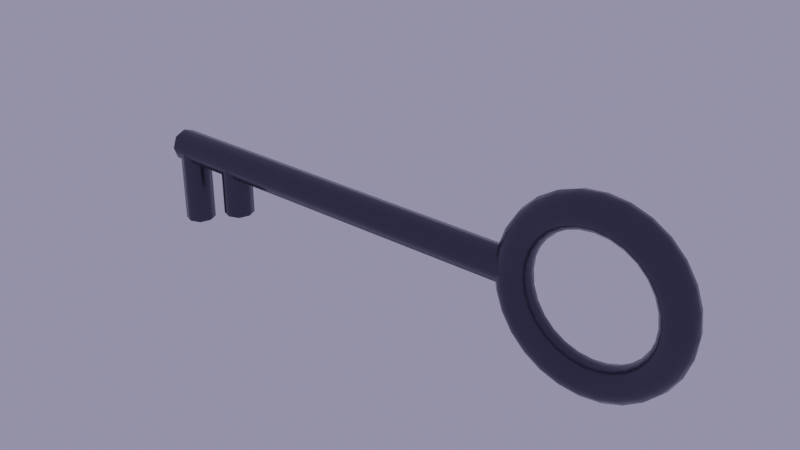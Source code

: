 # Source: key.blend  (saved by Blender 2.91.10; exported with 4.5.12 LTS)
import bpy
from mathutils import Matrix  # noqa: F401  (used for matrix-valued properties, if any)

bpy.ops.wm.read_factory_settings(use_empty=True)
scene = bpy.context.scene
scene.name = 'Scene'

# ---- collections
col_collection = bpy.data.collections.new('Collection'); scene.collection.children.link(col_collection)

# ---- materials (node trees are filled in below, after node groups)
mat_mat = bpy.data.materials.new('mat')
mat_mat.displacement_method = 'BOTH'

# ---- material node trees
mat_mat.use_nodes = True; mat_mat.node_tree.nodes.clear()
_N = mat_mat.node_tree.nodes; _L = mat_mat.node_tree.links
n0 = _N.new('ShaderNodeOutputMaterial'); n0.name = 'Material Output'; n0.location = (300, 300)
n1 = _N.new('ShaderNodeBsdfPrincipled'); n1.name = 'Principled BSDF'; n1.location = (10, 300)
n1.distribution = 'GGX'
n1.subsurface_method = 'BURLEY'
n1.inputs[0].default_value = (0.06921, 0.06901, 0.09353, 1.0)
n1.inputs[1].default_value = 0.65
n1.inputs[2].default_value = 0.25
n1.inputs[3].default_value = 1.45
n1.inputs[27].default_value = (0.0, 0.0, 0.0, 1.0)
n1.inputs[28].default_value = 1.0
_L.new(n1.outputs[0], n0.inputs[0])
n0.is_active_output = True

# ---- world
world_world = bpy.data.worlds.new('World'); scene.world = world_world
world_world.use_nodes = True; world_world.node_tree.nodes.clear()
_N = world_world.node_tree.nodes; _L = world_world.node_tree.links
n0 = _N.new('ShaderNodeBackground'); n0.name = 'Background'; n0.location = (-225, 288)
n0.inputs[0].default_value = (0.2747, 0.261, 0.4102, 1.0)
n1 = _N.new('ShaderNodeOutputWorld'); n1.name = 'World Output'; n1.location = (443, 282)
_L.new(n0.outputs[0], n1.inputs[0])
n1.is_active_output = True
world_world.color = (0.2078, 0.1798, 0.2175)
world_world.use_sun_shadow = False
world_world.sun_shadow_jitter_overblur = 0.0

# ---- meshes
me_cube = bpy.data.meshes.new('Cube')
me_cube.from_pydata([(5.034, 0.0, 0.0), (4.997, -0.14, -2.281e-08), (4.894, -0.2425, -3.951e-08), (4.754, -0.28, -4.562e-08), (4.614, -0.2425, -3.951e-08), (4.512, -0.14, -2.281e-08), (4.474, -3.429e-17, -5.587e-24), (4.512, 0.14, 2.281e-08), (4.614, 0.2425, 3.951e-08), (4.754, 0.28, 4.562e-08), (4.894, 0.2425, 3.951e-08), (4.997, 0.14, 2.281e-08), (4.995, -5.728e-08, 0.3516), (4.958, -0.14, 0.3432), (4.858, -0.2425, 0.3204), (4.722, -0.28, 0.2893), (4.585, -0.2425, 0.2581), (4.485, -0.14, 0.2353), (4.449, -3.698e-08, 0.227), (4.485, 0.14, 0.2353), (4.585, 0.2425, 0.2581), (4.722, 0.28, 0.2893), (4.858, 0.2425, 0.3204), (4.958, 0.14, 0.3432), (4.878, -1.117e-07, 0.6855), (4.844, -0.14, 0.6693), (4.752, -0.2425, 0.6248), (4.626, -0.28, 0.564), (4.499, -0.2425, 0.5033), (4.407, -0.14, 0.4588), (4.373, -7.21e-08, 0.4426), (4.407, 0.14, 0.4588), (4.499, 0.2425, 0.5033), (4.626, 0.28, 0.564), (4.752, 0.2425, 0.6248), (4.844, 0.14, 0.6693), (4.69, -1.605e-07, 0.9851), (4.66, -0.14, 0.9617), (4.58, -0.2425, 0.8978), (4.471, -0.28, 0.8105), (4.361, -0.2425, 0.7232), (4.281, -0.14, 0.6593), (4.252, -1.036e-07, 0.636), (4.281, 0.14, 0.6593), (4.361, 0.2425, 0.7232), (4.471, 0.28, 0.8105), (4.58, 0.2425, 0.8978), (4.66, 0.14, 0.9617), (4.439, -2.013e-07, 1.235), (4.416, -0.14, 1.206), (4.352, -0.2425, 1.126), (4.265, -0.28, 1.016), (4.178, -0.2425, 0.9069), (4.114, -0.14, 0.8268), (4.09, -1.299e-07, 0.7975), (4.114, 0.14, 0.8268), (4.178, 0.2425, 0.9069), (4.265, 0.28, 1.016), (4.352, 0.2425, 1.126), (4.416, 0.14, 1.206), (4.14, -2.319e-07, 1.424), (4.124, -0.14, 1.39), (4.079, -0.2425, 1.297), (4.018, -0.28, 1.171), (3.958, -0.2425, 1.045), (3.913, -0.14, 0.9528), (3.897, -1.497e-07, 0.919), (3.913, 0.14, 0.9528), (3.958, 0.2425, 1.045), (4.018, 0.28, 1.171), (4.079, 0.2425, 1.297), (4.124, 0.14, 1.39), (3.806, -2.51e-07, 1.54), (3.798, -0.14, 1.504), (3.775, -0.2425, 1.404), (3.744, -0.28, 1.267), (3.712, -0.2425, 1.131), (3.69, -0.14, 1.031), (3.681, -1.62e-07, 0.9944), (3.69, 0.14, 1.031), (3.712, 0.2425, 1.131), (3.744, 0.28, 1.267), (3.775, 0.2425, 1.404), (3.798, 0.14, 1.504), (3.454, -2.574e-07, 1.58), (3.454, -0.14, 1.542), (3.454, -0.2425, 1.44), (3.454, -0.28, 1.3), (3.454, -0.2425, 1.16), (3.454, -0.14, 1.058), (3.454, -1.662e-07, 1.02), (3.454, 0.14, 1.058), (3.454, 0.2425, 1.16), (3.454, 0.28, 1.3), (3.454, 0.2425, 1.44), (3.454, 0.14, 1.542), (3.103, -2.51e-07, 1.54), (3.111, -0.14, 1.504), (3.134, -0.2425, 1.404), (3.165, -0.28, 1.267), (3.196, -0.2425, 1.131), (3.219, -0.14, 1.031), (3.227, -1.62e-07, 0.9944), (3.219, 0.14, 1.031), (3.196, 0.2425, 1.131), (3.165, 0.28, 1.267), (3.134, 0.2425, 1.404), (3.111, 0.14, 1.504), (2.769, -2.319e-07, 1.424), (2.785, -0.14, 1.39), (2.83, -0.2425, 1.297), (2.89, -0.28, 1.171), (2.951, -0.2425, 1.045), (2.995, -0.14, 0.9528), (3.012, -1.497e-07, 0.919), (2.995, 0.14, 0.9528), (2.951, 0.2425, 1.045), (2.89, 0.28, 1.171), (2.83, 0.2425, 1.297), (2.785, 0.14, 1.39), (2.469, -2.013e-07, 1.235), (2.493, -0.14, 1.206), (2.556, -0.2425, 1.126), (2.644, -0.28, 1.016), (2.731, -0.2425, 0.9069), (2.795, -0.14, 0.8268), (2.818, -1.299e-07, 0.7975), (2.795, 0.14, 0.8268), (2.731, 0.2425, 0.9069), (2.644, 0.28, 1.016), (2.556, 0.2425, 1.126), (2.493, 0.14, 1.206), (2.219, -1.605e-07, 0.9851), (2.248, -0.14, 0.9617), (2.328, -0.2425, 0.8978), (2.438, -0.28, 0.8105), (2.547, -0.2425, 0.7232), (2.628, -0.14, 0.6593), (2.657, -1.036e-07, 0.636), (2.628, 0.14, 0.6593), (2.547, 0.2425, 0.7232), (2.438, 0.28, 0.8105), (2.328, 0.2425, 0.8978), (2.248, 0.14, 0.9617), (2.031, -1.117e-07, 0.6855), (2.065, -0.14, 0.6693), (2.157, -0.2425, 0.6248), (2.283, -0.28, 0.564), (2.409, -0.2425, 0.5033), (2.502, -0.14, 0.4588), (2.535, -7.21e-08, 0.4426), (2.502, 0.14, 0.4588), (2.409, 0.2425, 0.5033), (2.283, 0.28, 0.564), (2.157, 0.2425, 0.6248), (2.065, 0.14, 0.6693), (1.914, -5.728e-08, 0.3516), (1.95, -0.14, 0.3432), (2.05, -0.2425, 0.3204), (2.187, -0.28, 0.2893), (2.323, -0.2425, 0.2581), (2.423, -0.14, 0.2353), (2.46, -3.698e-08, 0.227), (2.423, 0.14, 0.2353), (2.323, 0.2425, 0.2581), (2.187, 0.28, 0.2893), (2.05, 0.2425, 0.3204), (1.95, 0.14, 0.3432), (1.874, -2.25e-14, 1.381e-07), (1.912, -0.14, 1.12e-07), (2.014, -0.2425, 8.638e-08), (2.154, -0.28, 6.803e-08), (2.294, -0.2425, 6.19e-08), (2.397, -0.14, 6.964e-08), (2.434, -1.456e-14, 8.917e-08), (2.397, 0.14, 1.153e-07), (2.294, 0.2425, 1.409e-07), (2.154, 0.28, 1.593e-07), (2.014, 0.2425, 1.654e-07), (1.912, 0.14, 1.577e-07), (1.914, 5.728e-08, -0.3516), (1.95, -0.14, -0.3432), (2.05, -0.2425, -0.3204), (2.187, -0.28, -0.2893), (2.323, -0.2425, -0.2581), (2.423, -0.14, -0.2353), (2.46, 3.698e-08, -0.227), (2.423, 0.14, -0.2353), (2.323, 0.2425, -0.2581), (2.187, 0.28, -0.2893), (2.05, 0.2425, -0.3204), (1.95, 0.14, -0.3432), (2.031, 1.117e-07, -0.6855), (2.065, -0.14, -0.6693), (2.157, -0.2425, -0.6248), (2.283, -0.28, -0.564), (2.409, -0.2425, -0.5033), (2.502, -0.14, -0.4588), (2.535, 7.21e-08, -0.4426), (2.502, 0.14, -0.4588), (2.409, 0.2425, -0.5033), (2.283, 0.28, -0.564), (2.157, 0.2425, -0.6248), (2.065, 0.14, -0.6693), (2.219, 1.605e-07, -0.9851), (2.248, -0.14, -0.9617), (2.328, -0.2425, -0.8978), (2.438, -0.28, -0.8105), (2.547, -0.2425, -0.7232), (2.628, -0.14, -0.6593), (2.657, 1.036e-07, -0.636), (2.628, 0.14, -0.6593), (2.547, 0.2425, -0.7232), (2.438, 0.28, -0.8105), (2.328, 0.2425, -0.8978), (2.248, 0.14, -0.9617), (2.469, 2.013e-07, -1.235), (2.493, -0.14, -1.206), (2.556, -0.2425, -1.126), (2.644, -0.28, -1.016), (2.731, -0.2425, -0.9069), (2.795, -0.14, -0.8268), (2.818, 1.299e-07, -0.7975), (2.795, 0.14, -0.8268), (2.731, 0.2425, -0.9069), (2.644, 0.28, -1.016), (2.556, 0.2425, -1.126), (2.493, 0.14, -1.206), (2.769, 2.319e-07, -1.424), (2.785, -0.14, -1.39), (2.83, -0.2425, -1.297), (2.89, -0.28, -1.171), (2.951, -0.2425, -1.045), (2.995, -0.14, -0.9528), (3.012, 1.497e-07, -0.919), (2.995, 0.14, -0.9528), (2.951, 0.2425, -1.045), (2.89, 0.28, -1.171), (2.83, 0.2425, -1.297), (2.785, 0.14, -1.39), (3.103, 2.51e-07, -1.54), (3.111, -0.14, -1.504), (3.134, -0.2425, -1.404), (3.165, -0.28, -1.267), (3.196, -0.2425, -1.131), (3.219, -0.14, -1.031), (3.227, 1.62e-07, -0.9944), (3.219, 0.14, -1.031), (3.196, 0.2425, -1.131), (3.165, 0.28, -1.267), (3.134, 0.2425, -1.404), (3.111, 0.14, -1.504), (3.454, 2.574e-07, -1.58), (3.454, -0.14, -1.542), (3.454, -0.2425, -1.44), (3.454, -0.28, -1.3), (3.454, -0.2425, -1.16), (3.454, -0.14, -1.058), (3.454, 1.662e-07, -1.02), (3.454, 0.14, -1.058), (3.454, 0.2425, -1.16), (3.454, 0.28, -1.3), (3.454, 0.2425, -1.44), (3.454, 0.14, -1.542), (3.806, 2.51e-07, -1.54), (3.798, -0.14, -1.504), (3.775, -0.2425, -1.404), (3.744, -0.28, -1.267), (3.712, -0.2425, -1.131), (3.69, -0.14, -1.031), (3.681, 1.62e-07, -0.9944), (3.69, 0.14, -1.031), (3.712, 0.2425, -1.131), (3.744, 0.28, -1.267), (3.775, 0.2425, -1.404), (3.798, 0.14, -1.504), (4.14, 2.319e-07, -1.424), (4.124, -0.14, -1.39), (4.079, -0.2425, -1.297), (4.018, -0.28, -1.171), (3.958, -0.2425, -1.045), (3.913, -0.14, -0.9528), (3.897, 1.497e-07, -0.919), (3.913, 0.14, -0.9528), (3.958, 0.2425, -1.045), (4.018, 0.28, -1.171), (4.079, 0.2425, -1.297), (4.124, 0.14, -1.39), (4.439, 2.013e-07, -1.235), (4.416, -0.14, -1.206), (4.352, -0.2425, -1.126), (4.265, -0.28, -1.016), (4.178, -0.2425, -0.9069), (4.114, -0.14, -0.8268), (4.09, 1.299e-07, -0.7975), (4.114, 0.14, -0.8268), (4.178, 0.2425, -0.9069), (4.265, 0.28, -1.016), (4.352, 0.2425, -1.126), (4.416, 0.14, -1.206), (4.69, 1.605e-07, -0.9851), (4.66, -0.14, -0.9617), (4.58, -0.2425, -0.8978), (4.471, -0.28, -0.8105), (4.361, -0.2425, -0.7232), (4.281, -0.14, -0.6593), (4.252, 1.036e-07, -0.636), (4.281, 0.14, -0.6593), (4.361, 0.2425, -0.7232), (4.471, 0.28, -0.8105), (4.58, 0.2425, -0.8978), (4.66, 0.14, -0.9617), (4.878, 1.117e-07, -0.6855), (4.844, -0.14, -0.6693), (4.752, -0.2425, -0.6248), (4.626, -0.28, -0.564), (4.499, -0.2425, -0.5033), (4.407, -0.14, -0.4588), (4.373, 7.21e-08, -0.4426), (4.407, 0.14, -0.4588), (4.499, 0.2425, -0.5033), (4.626, 0.28, -0.564), (4.752, 0.2425, -0.6248), (4.844, 0.14, -0.6693), (4.995, 5.728e-08, -0.3516), (4.958, -0.14, -0.3432), (4.858, -0.2425, -0.3204), (4.722, -0.28, -0.2893), (4.585, -0.2425, -0.2581), (4.485, -0.14, -0.2353), (4.449, 3.698e-08, -0.227), (4.485, 0.14, -0.2353), (4.585, 0.2425, -0.2581), (4.722, 0.28, -0.2893), (4.858, 0.2425, -0.3204), (4.958, 0.14, -0.3432), (-4.963, -0.1985, -0.1985), (-4.963, -0.1985, 0.1985), (-4.963, 0.1985, -0.1985), (-4.963, 0.1985, 0.1985), (2.185, -0.1985, -0.1985), (2.185, -0.1985, 0.1985), (2.185, 0.1985, -0.1985), (2.185, 0.1985, 0.1985), (-4.516, -0.1851, -1.366), (-4.886, -0.1851, -1.366), (-4.516, 0.1851, -1.366), (-4.886, 0.1851, -1.366), (-4.516, -0.1851, -0.03362), (-4.886, -0.1851, -0.03362), (-4.516, 0.1851, -0.03362), (-4.886, 0.1851, -0.03362), (-3.454, -0.1851, -0.9379), (-3.824, -0.1851, -0.9379), (-3.454, 0.1851, -0.9379), (-3.824, 0.1851, -0.9379), (-3.454, -0.1851, -0.0582), (-3.824, -0.1851, -0.0582), (-3.454, 0.1851, -0.0582), (-3.824, 0.1851, -0.0582), (-4.963, 0.0, -0.273), (-4.963, -0.273, 0.0), (-4.963, 0.0, 0.273), (-4.963, 0.273, 0.0), (2.185, 0.273, 0.0), (2.185, 0.0, -0.273), (2.185, 0.0, 0.273), (2.185, -0.273, 0.0), (-4.447, 0.0, -1.366), (-4.701, -0.2545, -1.366), (-4.956, 0.0, -1.366), (-4.701, 0.2545, -1.366), (-4.516, 0.1851, -0.7), (-4.886, 0.1851, -0.7), (-4.701, 0.2545, -0.03362), (-4.447, 0.0, -0.03362), (-4.956, 0.0, -0.03362), (-4.701, -0.2545, -0.03362), (-4.516, -0.1851, -0.7), (-4.886, -0.1851, -0.7), (-3.384, 0.0, -0.9379), (-3.639, -0.2545, -0.9379), (-3.894, 0.0, -0.9379), (-3.639, 0.2545, -0.9379), (-3.454, 0.1851, -0.498), (-3.824, 0.1851, -0.498), (-3.639, 0.2545, -0.0582), (-3.384, 0.0, -0.0582), (-3.894, 0.0, -0.0582), (-3.639, -0.2545, -0.0582), (-3.454, -0.1851, -0.498), (-3.824, -0.1851, -0.498), (-4.963, 8.321e-10, 0.0), (-4.701, 0.0, -1.366), (-4.701, 0.2545, -0.7), (-4.701, -0.2545, -0.7), (-4.447, 1.664e-09, -0.7), (-4.956, 1.664e-09, -0.7), (-3.639, 0.0, -0.9379), (-3.639, 0.2545, -0.498), (-3.639, -0.2545, -0.498), (-3.384, 1.664e-09, -0.498), (-3.894, 1.664e-09, -0.498)], [], [(0, 12, 13, 1), (1, 13, 14, 2), (2, 14, 15, 3), (3, 15, 16, 4), (4, 16, 17, 5), (5, 17, 18, 6), (6, 18, 19, 7), (7, 19, 20, 8), (8, 20, 21, 9), (9, 21, 22, 10), (10, 22, 23, 11), (11, 23, 12, 0), (12, 24, 25, 13), (13, 25, 26, 14), (14, 26, 27, 15), (15, 27, 28, 16), (16, 28, 29, 17), (17, 29, 30, 18), (18, 30, 31, 19), (19, 31, 32, 20), (20, 32, 33, 21), (21, 33, 34, 22), (22, 34, 35, 23), (23, 35, 24, 12), (24, 36, 37, 25), (25, 37, 38, 26), (26, 38, 39, 27), (27, 39, 40, 28), (28, 40, 41, 29), (29, 41, 42, 30), (30, 42, 43, 31), (31, 43, 44, 32), (32, 44, 45, 33), (33, 45, 46, 34), (34, 46, 47, 35), (35, 47, 36, 24), (36, 48, 49, 37), (37, 49, 50, 38), (38, 50, 51, 39), (39, 51, 52, 40), (40, 52, 53, 41), (41, 53, 54, 42), (42, 54, 55, 43), (43, 55, 56, 44), (44, 56, 57, 45), (45, 57, 58, 46), (46, 58, 59, 47), (47, 59, 48, 36), (48, 60, 61, 49), (49, 61, 62, 50), (50, 62, 63, 51), (51, 63, 64, 52), (52, 64, 65, 53), (53, 65, 66, 54), (54, 66, 67, 55), (55, 67, 68, 56), (56, 68, 69, 57), (57, 69, 70, 58), (58, 70, 71, 59), (59, 71, 60, 48), (60, 72, 73, 61), (61, 73, 74, 62), (62, 74, 75, 63), (63, 75, 76, 64), (64, 76, 77, 65), (65, 77, 78, 66), (66, 78, 79, 67), (67, 79, 80, 68), (68, 80, 81, 69), (69, 81, 82, 70), (70, 82, 83, 71), (71, 83, 72, 60), (72, 84, 85, 73), (73, 85, 86, 74), (74, 86, 87, 75), (75, 87, 88, 76), (76, 88, 89, 77), (77, 89, 90, 78), (78, 90, 91, 79), (79, 91, 92, 80), (80, 92, 93, 81), (81, 93, 94, 82), (82, 94, 95, 83), (83, 95, 84, 72), (84, 96, 97, 85), (85, 97, 98, 86), (86, 98, 99, 87), (87, 99, 100, 88), (88, 100, 101, 89), (89, 101, 102, 90), (90, 102, 103, 91), (91, 103, 104, 92), (92, 104, 105, 93), (93, 105, 106, 94), (94, 106, 107, 95), (95, 107, 96, 84), (96, 108, 109, 97), (97, 109, 110, 98), (98, 110, 111, 99), (99, 111, 112, 100), (100, 112, 113, 101), (101, 113, 114, 102), (102, 114, 115, 103), (103, 115, 116, 104), (104, 116, 117, 105), (105, 117, 118, 106), (106, 118, 119, 107), (107, 119, 108, 96), (108, 120, 121, 109), (109, 121, 122, 110), (110, 122, 123, 111), (111, 123, 124, 112), (112, 124, 125, 113), (113, 125, 126, 114), (114, 126, 127, 115), (115, 127, 128, 116), (116, 128, 129, 117), (117, 129, 130, 118), (118, 130, 131, 119), (119, 131, 120, 108), (120, 132, 133, 121), (121, 133, 134, 122), (122, 134, 135, 123), (123, 135, 136, 124), (124, 136, 137, 125), (125, 137, 138, 126), (126, 138, 139, 127), (127, 139, 140, 128), (128, 140, 141, 129), (129, 141, 142, 130), (130, 142, 143, 131), (131, 143, 132, 120), (132, 144, 145, 133), (133, 145, 146, 134), (134, 146, 147, 135), (135, 147, 148, 136), (136, 148, 149, 137), (137, 149, 150, 138), (138, 150, 151, 139), (139, 151, 152, 140), (140, 152, 153, 141), (141, 153, 154, 142), (142, 154, 155, 143), (143, 155, 144, 132), (144, 156, 157, 145), (145, 157, 158, 146), (146, 158, 159, 147), (147, 159, 160, 148), (148, 160, 161, 149), (149, 161, 162, 150), (150, 162, 163, 151), (151, 163, 164, 152), (152, 164, 165, 153), (153, 165, 166, 154), (154, 166, 167, 155), (155, 167, 156, 144), (156, 168, 169, 157), (157, 169, 170, 158), (158, 170, 171, 159), (159, 171, 172, 160), (160, 172, 173, 161), (161, 173, 174, 162), (162, 174, 175, 163), (163, 175, 176, 164), (164, 176, 177, 165), (165, 177, 178, 166), (166, 178, 179, 167), (167, 179, 168, 156), (168, 180, 181, 169), (169, 181, 182, 170), (170, 182, 183, 171), (171, 183, 184, 172), (172, 184, 185, 173), (173, 185, 186, 174), (174, 186, 187, 175), (175, 187, 188, 176), (176, 188, 189, 177), (177, 189, 190, 178), (178, 190, 191, 179), (179, 191, 180, 168), (180, 192, 193, 181), (181, 193, 194, 182), (182, 194, 195, 183), (183, 195, 196, 184), (184, 196, 197, 185), (185, 197, 198, 186), (186, 198, 199, 187), (187, 199, 200, 188), (188, 200, 201, 189), (189, 201, 202, 190), (190, 202, 203, 191), (191, 203, 192, 180), (192, 204, 205, 193), (193, 205, 206, 194), (194, 206, 207, 195), (195, 207, 208, 196), (196, 208, 209, 197), (197, 209, 210, 198), (198, 210, 211, 199), (199, 211, 212, 200), (200, 212, 213, 201), (201, 213, 214, 202), (202, 214, 215, 203), (203, 215, 204, 192), (204, 216, 217, 205), (205, 217, 218, 206), (206, 218, 219, 207), (207, 219, 220, 208), (208, 220, 221, 209), (209, 221, 222, 210), (210, 222, 223, 211), (211, 223, 224, 212), (212, 224, 225, 213), (213, 225, 226, 214), (214, 226, 227, 215), (215, 227, 216, 204), (216, 228, 229, 217), (217, 229, 230, 218), (218, 230, 231, 219), (219, 231, 232, 220), (220, 232, 233, 221), (221, 233, 234, 222), (222, 234, 235, 223), (223, 235, 236, 224), (224, 236, 237, 225), (225, 237, 238, 226), (226, 238, 239, 227), (227, 239, 228, 216), (228, 240, 241, 229), (229, 241, 242, 230), (230, 242, 243, 231), (231, 243, 244, 232), (232, 244, 245, 233), (233, 245, 246, 234), (234, 246, 247, 235), (235, 247, 248, 236), (236, 248, 249, 237), (237, 249, 250, 238), (238, 250, 251, 239), (239, 251, 240, 228), (240, 252, 253, 241), (241, 253, 254, 242), (242, 254, 255, 243), (243, 255, 256, 244), (244, 256, 257, 245), (245, 257, 258, 246), (246, 258, 259, 247), (247, 259, 260, 248), (248, 260, 261, 249), (249, 261, 262, 250), (250, 262, 263, 251), (251, 263, 252, 240), (252, 264, 265, 253), (253, 265, 266, 254), (254, 266, 267, 255), (255, 267, 268, 256), (256, 268, 269, 257), (257, 269, 270, 258), (258, 270, 271, 259), (259, 271, 272, 260), (260, 272, 273, 261), (261, 273, 274, 262), (262, 274, 275, 263), (263, 275, 264, 252), (264, 276, 277, 265), (265, 277, 278, 266), (266, 278, 279, 267), (267, 279, 280, 268), (268, 280, 281, 269), (269, 281, 282, 270), (270, 282, 283, 271), (271, 283, 284, 272), (272, 284, 285, 273), (273, 285, 286, 274), (274, 286, 287, 275), (275, 287, 276, 264), (276, 288, 289, 277), (277, 289, 290, 278), (278, 290, 291, 279), (279, 291, 292, 280), (280, 292, 293, 281), (281, 293, 294, 282), (282, 294, 295, 283), (283, 295, 296, 284), (284, 296, 297, 285), (285, 297, 298, 286), (286, 298, 299, 287), (287, 299, 288, 276), (288, 300, 301, 289), (289, 301, 302, 290), (290, 302, 303, 291), (291, 303, 304, 292), (292, 304, 305, 293), (293, 305, 306, 294), (294, 306, 307, 295), (295, 307, 308, 296), (296, 308, 309, 297), (297, 309, 310, 298), (298, 310, 311, 299), (299, 311, 300, 288), (300, 312, 313, 301), (301, 313, 314, 302), (302, 314, 315, 303), (303, 315, 316, 304), (304, 316, 317, 305), (305, 317, 318, 306), (306, 318, 319, 307), (307, 319, 320, 308), (308, 320, 321, 309), (309, 321, 322, 310), (310, 322, 323, 311), (311, 323, 312, 300), (312, 324, 325, 313), (313, 325, 326, 314), (314, 326, 327, 315), (315, 327, 328, 316), (316, 328, 329, 317), (317, 329, 330, 318), (318, 330, 331, 319), (319, 331, 332, 320), (320, 332, 333, 321), (321, 333, 334, 322), (322, 334, 335, 323), (323, 335, 324, 312), (324, 0, 1, 325), (325, 1, 2, 326), (326, 2, 3, 327), (327, 3, 4, 328), (328, 4, 5, 329), (329, 5, 6, 330), (330, 6, 7, 331), (331, 7, 8, 332), (332, 8, 9, 333), (333, 9, 10, 334), (334, 10, 11, 335), (335, 11, 0, 324), (336, 361, 392, 360), (361, 337, 362, 392), (392, 362, 339, 363), (360, 392, 363, 338), (341, 337, 361, 367), (363, 364, 342, 338), (342, 365, 360, 338), (367, 361, 336, 340), (360, 365, 340, 336), (339, 362, 366, 343), (366, 362, 337, 341), (344, 369, 393, 368), (369, 345, 370, 393), (393, 370, 347, 371), (368, 393, 371, 346), (346, 371, 394, 372), (371, 347, 373, 394), (394, 373, 351, 374), (372, 394, 374, 350), (348, 377, 395, 378), (377, 349, 379, 395), (395, 379, 345, 369), (378, 395, 369, 344), (346, 372, 396, 368), (372, 350, 375, 396), (396, 375, 348, 378), (368, 396, 378, 344), (351, 373, 397, 376), (373, 347, 370, 397), (397, 370, 345, 379), (376, 397, 379, 349), (352, 381, 398, 380), (381, 353, 382, 398), (398, 382, 355, 383), (380, 398, 383, 354), (354, 383, 399, 384), (383, 355, 385, 399), (399, 385, 359, 386), (384, 399, 386, 358), (356, 389, 400, 390), (389, 357, 391, 400), (400, 391, 353, 381), (390, 400, 381, 352), (354, 384, 401, 380), (384, 358, 387, 401), (401, 387, 356, 390), (380, 401, 390, 352), (359, 385, 402, 388), (385, 355, 382, 402), (402, 382, 353, 391), (388, 402, 391, 357), (339, 343, 364, 363)])
me_cube.polygons.foreach_set('use_smooth', [True] * 388)
_k = set([(336, 360), (336, 361), (337, 361), (337, 362), (338, 360), (338, 363), (339, 362), (339, 363), (344, 368), (344, 369), (345, 369), (345, 370), (346, 368), (346, 371), (347, 370), (347, 371), (352, 380), (352, 381), (353, 381), (353, 382), (354, 380), (354, 383), (355, 382), (355, 383)])
me_cube.attributes.new('sharp_edge', 'BOOLEAN', 'EDGE').data.foreach_set('value', [ (min(e.vertices), max(e.vertices)) in _k for e in me_cube.edges])
_k = {(338, 360): 1.0, (336, 360): 1.0, (336, 361): 1.0, (337, 361): 1.0, (337, 362): 1.0, (339, 362): 1.0, (339, 363): 1.0, (338, 363): 1.0, (343, 364): 1.0, (342, 364): 1.0, (340, 365): 1.0, (342, 365): 1.0, (343, 366): 1.0, (341, 366): 1.0, (341, 367): 1.0, (340, 367): 1.0, (346, 368): 1.0, (344, 368): 1.0, (344, 369): 1.0, (345, 369): 1.0, (345, 370): 1.0, (347, 370): 1.0, (347, 371): 1.0, (346, 371): 1.0, (351, 374): 1.0, (350, 374): 1.0, (348, 375): 1.0, (350, 375): 1.0, (351, 376): 1.0, (349, 376): 1.0, (349, 377): 1.0, (348, 377): 1.0, (354, 380): 1.0, (352, 380): 1.0, (352, 381): 1.0, (353, 381): 1.0, (353, 382): 1.0, (355, 382): 1.0, (355, 383): 1.0, (354, 383): 1.0, (359, 386): 1.0, (358, 386): 1.0, (356, 387): 1.0, (358, 387): 1.0, (359, 388): 1.0, (357, 388): 1.0, (357, 389): 1.0, (356, 389): 1.0}
me_cube.attributes.new('crease_edge', 'FLOAT', 'EDGE').data.foreach_set('value', [_k.get((min(e.vertices), max(e.vertices)), 0.0) for e in me_cube.edges])
_uv = me_cube.uv_layers.new(name='UVMap')
_uv.uv.foreach_set('vector', [0.5, 0.5, 0.5357, 0.5, 0.5357, 0.5833, 0.5, 0.5833, 0.5, 0.5833, 0.5357, 0.5833, 0.5357, 0.6667, 0.5, 0.6667, 0.5, 0.6667, 0.5357, 0.6667, 0.5357, 0.75, 0.5, 0.75, 0.5, 0.75, 0.5357, 0.75, 0.5357, 0.8333, 0.5, 0.8333, 0.5, 0.8333, 0.5357, 0.8333, 0.5357, 0.9167, 0.5, 0.9167, 0.5, 0.9167, 0.5357, 0.9167, 0.5357, 1.0, 0.5, 1.0, 0.5, 2.22e-16, 0.5357, 2.22e-16, 0.5357, 0.08333, 0.5, 0.08333, 0.5, 0.08333, 0.5357, 0.08333, 0.5357, 0.1667, 0.5, 0.1667, 0.5, 0.1667, 0.5357, 0.1667, 0.5357, 0.25, 0.5, 0.25, 0.5, 0.25, 0.5357, 0.25, 0.5357, 0.3333, 0.5, 0.3333, 0.5, 0.3333, 0.5357, 0.3333, 0.5357, 0.4167, 0.5, 0.4167, 0.5, 0.4167, 0.5357, 0.4167, 0.5357, 0.5, 0.5, 0.5, 0.5357, 0.5, 0.5714, 0.5, 0.5714, 0.5833, 0.5357, 0.5833, 0.5357, 0.5833, 0.5714, 0.5833, 0.5714, 0.6667, 0.5357, 0.6667, 0.5357, 0.6667, 0.5714, 0.6667, 0.5714, 0.75, 0.5357, 0.75, 0.5357, 0.75, 0.5714, 0.75, 0.5714, 0.8333, 0.5357, 0.8333, 0.5357, 0.8333, 0.5714, 0.8333, 0.5714, 0.9167, 0.5357, 0.9167, 0.5357, 0.9167, 0.5714, 0.9167, 0.5714, 1.0, 0.5357, 1.0, 0.5357, 2.22e-16, 0.5714, 2.22e-16, 0.5714, 0.08333, 0.5357, 0.08333, 0.5357, 0.08333, 0.5714, 0.08333, 0.5714, 0.1667, 0.5357, 0.1667, 0.5357, 0.1667, 0.5714, 0.1667, 0.5714, 0.25, 0.5357, 0.25, 0.5357, 0.25, 0.5714, 0.25, 0.5714, 0.3333, 0.5357, 0.3333, 0.5357, 0.3333, 0.5714, 0.3333, 0.5714, 0.4167, 0.5357, 0.4167, 0.5357, 0.4167, 0.5714, 0.4167, 0.5714, 0.5, 0.5357, 0.5, 0.5714, 0.5, 0.6071, 0.5, 0.6071, 0.5833, 0.5714, 0.5833, 0.5714, 0.5833, 0.6071, 0.5833, 0.6071, 0.6667, 0.5714, 0.6667, 0.5714, 0.6667, 0.6071, 0.6667, 0.6071, 0.75, 0.5714, 0.75, 0.5714, 0.75, 0.6071, 0.75, 0.6071, 0.8333, 0.5714, 0.8333, 0.5714, 0.8333, 0.6071, 0.8333, 0.6071, 0.9167, 0.5714, 0.9167, 0.5714, 0.9167, 0.6071, 0.9167, 0.6071, 1.0, 0.5714, 1.0, 0.5714, 2.22e-16, 0.6071, 2.22e-16, 0.6071, 0.08333, 0.5714, 0.08333, 0.5714, 0.08333, 0.6071, 0.08333, 0.6071, 0.1667, 0.5714, 0.1667, 0.5714, 0.1667, 0.6071, 0.1667, 0.6071, 0.25, 0.5714, 0.25, 0.5714, 0.25, 0.6071, 0.25, 0.6071, 0.3333, 0.5714, 0.3333, 0.5714, 0.3333, 0.6071, 0.3333, 0.6071, 0.4167, 0.5714, 0.4167, 0.5714, 0.4167, 0.6071, 0.4167, 0.6071, 0.5, 0.5714, 0.5, 0.6071, 0.5, 0.6429, 0.5, 0.6429, 0.5833, 0.6071, 0.5833, 0.6071, 0.5833, 0.6429, 0.5833, 0.6429, 0.6667, 0.6071, 0.6667, 0.6071, 0.6667, 0.6429, 0.6667, 0.6429, 0.75, 0.6071, 0.75, 0.6071, 0.75, 0.6429, 0.75, 0.6429, 0.8333, 0.6071, 0.8333, 0.6071, 0.8333, 0.6429, 0.8333, 0.6429, 0.9167, 0.6071, 0.9167, 0.6071, 0.9167, 0.6429, 0.9167, 0.6429, 1.0, 0.6071, 1.0, 0.6071, 2.22e-16, 0.6429, 2.22e-16, 0.6429, 0.08333, 0.6071, 0.08333, 0.6071, 0.08333, 0.6429, 0.08333, 0.6429, 0.1667, 0.6071, 0.1667, 0.6071, 0.1667, 0.6429, 0.1667, 0.6429, 0.25, 0.6071, 0.25, 0.6071, 0.25, 0.6429, 0.25, 0.6429, 0.3333, 0.6071, 0.3333, 0.6071, 0.3333, 0.6429, 0.3333, 0.6429, 0.4167, 0.6071, 0.4167, 0.6071, 0.4167, 0.6429, 0.4167, 0.6429, 0.5, 0.6071, 0.5, 0.6429, 0.5, 0.6786, 0.5, 0.6786, 0.5833, 0.6429, 0.5833, 0.6429, 0.5833, 0.6786, 0.5833, 0.6786, 0.6667, 0.6429, 0.6667, 0.6429, 0.6667, 0.6786, 0.6667, 0.6786, 0.75, 0.6429, 0.75, 0.6429, 0.75, 0.6786, 0.75, 0.6786, 0.8333, 0.6429, 0.8333, 0.6429, 0.8333, 0.6786, 0.8333, 0.6786, 0.9167, 0.6429, 0.9167, 0.6429, 0.9167, 0.6786, 0.9167, 0.6786, 1.0, 0.6429, 1.0, 0.6429, 2.22e-16, 0.6786, 2.22e-16, 0.6786, 0.08333, 0.6429, 0.08333, 0.6429, 0.08333, 0.6786, 0.08333, 0.6786, 0.1667, 0.6429, 0.1667, 0.6429, 0.1667, 0.6786, 0.1667, 0.6786, 0.25, 0.6429, 0.25, 0.6429, 0.25, 0.6786, 0.25, 0.6786, 0.3333, 0.6429, 0.3333, 0.6429, 0.3333, 0.6786, 0.3333, 0.6786, 0.4167, 0.6429, 0.4167, 0.6429, 0.4167, 0.6786, 0.4167, 0.6786, 0.5, 0.6429, 0.5, 0.6786, 0.5, 0.7143, 0.5, 0.7143, 0.5833, 0.6786, 0.5833, 0.6786, 0.5833, 0.7143, 0.5833, 0.7143, 0.6667, 0.6786, 0.6667, 0.6786, 0.6667, 0.7143, 0.6667, 0.7143, 0.75, 0.6786, 0.75, 0.6786, 0.75, 0.7143, 0.75, 0.7143, 0.8333, 0.6786, 0.8333, 0.6786, 0.8333, 0.7143, 0.8333, 0.7143, 0.9167, 0.6786, 0.9167, 0.6786, 0.9167, 0.7143, 0.9167, 0.7143, 1.0, 0.6786, 1.0, 0.6786, 2.22e-16, 0.7143, 2.22e-16, 0.7143, 0.08333, 0.6786, 0.08333, 0.6786, 0.08333, 0.7143, 0.08333, 0.7143, 0.1667, 0.6786, 0.1667, 0.6786, 0.1667, 0.7143, 0.1667, 0.7143, 0.25, 0.6786, 0.25, 0.6786, 0.25, 0.7143, 0.25, 0.7143, 0.3333, 0.6786, 0.3333, 0.6786, 0.3333, 0.7143, 0.3333, 0.7143, 0.4167, 0.6786, 0.4167, 0.6786, 0.4167, 0.7143, 0.4167, 0.7143, 0.5, 0.6786, 0.5, 0.7143, 0.5, 0.75, 0.5, 0.75, 0.5833, 0.7143, 0.5833, 0.7143, 0.5833, 0.75, 0.5833, 0.75, 0.6667, 0.7143, 0.6667, 0.7143, 0.6667, 0.75, 0.6667, 0.75, 0.75, 0.7143, 0.75, 0.7143, 0.75, 0.75, 0.75, 0.75, 0.8333, 0.7143, 0.8333, 0.7143, 0.8333, 0.75, 0.8333, 0.75, 0.9167, 0.7143, 0.9167, 0.7143, 0.9167, 0.75, 0.9167, 0.75, 1.0, 0.7143, 1.0, 0.7143, 2.22e-16, 0.75, 2.22e-16, 0.75, 0.08333, 0.7143, 0.08333, 0.7143, 0.08333, 0.75, 0.08333, 0.75, 0.1667, 0.7143, 0.1667, 0.7143, 0.1667, 0.75, 0.1667, 0.75, 0.25, 0.7143, 0.25, 0.7143, 0.25, 0.75, 0.25, 0.75, 0.3333, 0.7143, 0.3333, 0.7143, 0.3333, 0.75, 0.3333, 0.75, 0.4167, 0.7143, 0.4167, 0.7143, 0.4167, 0.75, 0.4167, 0.75, 0.5, 0.7143, 0.5, 0.75, 0.5, 0.7857, 0.5, 0.7857, 0.5833, 0.75, 0.5833, 0.75, 0.5833, 0.7857, 0.5833, 0.7857, 0.6667, 0.75, 0.6667, 0.75, 0.6667, 0.7857, 0.6667, 0.7857, 0.75, 0.75, 0.75, 0.75, 0.75, 0.7857, 0.75, 0.7857, 0.8333, 0.75, 0.8333, 0.75, 0.8333, 0.7857, 0.8333, 0.7857, 0.9167, 0.75, 0.9167, 0.75, 0.9167, 0.7857, 0.9167, 0.7857, 1.0, 0.75, 1.0, 0.75, 2.22e-16, 0.7857, 2.22e-16, 0.7857, 0.08333, 0.75, 0.08333, 0.75, 0.08333, 0.7857, 0.08333, 0.7857, 0.1667, 0.75, 0.1667, 0.75, 0.1667, 0.7857, 0.1667, 0.7857, 0.25, 0.75, 0.25, 0.75, 0.25, 0.7857, 0.25, 0.7857, 0.3333, 0.75, 0.3333, 0.75, 0.3333, 0.7857, 0.3333, 0.7857, 0.4167, 0.75, 0.4167, 0.75, 0.4167, 0.7857, 0.4167, 0.7857, 0.5, 0.75, 0.5, 0.7857, 0.5, 0.8214, 0.5, 0.8214, 0.5833, 0.7857, 0.5833, 0.7857, 0.5833, 0.8214, 0.5833, 0.8214, 0.6667, 0.7857, 0.6667, 0.7857, 0.6667, 0.8214, 0.6667, 0.8214, 0.75, 0.7857, 0.75, 0.7857, 0.75, 0.8214, 0.75, 0.8214, 0.8333, 0.7857, 0.8333, 0.7857, 0.8333, 0.8214, 0.8333, 0.8214, 0.9167, 0.7857, 0.9167, 0.7857, 0.9167, 0.8214, 0.9167, 0.8214, 1.0, 0.7857, 1.0, 0.7857, 2.22e-16, 0.8214, 2.22e-16, 0.8214, 0.08333, 0.7857, 0.08333, 0.7857, 0.08333, 0.8214, 0.08333, 0.8214, 0.1667, 0.7857, 0.1667, 0.7857, 0.1667, 0.8214, 0.1667, 0.8214, 0.25, 0.7857, 0.25, 0.7857, 0.25, 0.8214, 0.25, 0.8214, 0.3333, 0.7857, 0.3333, 0.7857, 0.3333, 0.8214, 0.3333, 0.8214, 0.4167, 0.7857, 0.4167, 0.7857, 0.4167, 0.8214, 0.4167, 0.8214, 0.5, 0.7857, 0.5, 0.8214, 0.5, 0.8571, 0.5, 0.8571, 0.5833, 0.8214, 0.5833, 0.8214, 0.5833, 0.8571, 0.5833, 0.8571, 0.6667, 0.8214, 0.6667, 0.8214, 0.6667, 0.8571, 0.6667, 0.8571, 0.75, 0.8214, 0.75, 0.8214, 0.75, 0.8571, 0.75, 0.8571, 0.8333, 0.8214, 0.8333, 0.8214, 0.8333, 0.8571, 0.8333, 0.8571, 0.9167, 0.8214, 0.9167, 0.8214, 0.9167, 0.8571, 0.9167, 0.8571, 1.0, 0.8214, 1.0, 0.8214, 2.22e-16, 0.8571, 2.22e-16, 0.8571, 0.08333, 0.8214, 0.08333, 0.8214, 0.08333, 0.8571, 0.08333, 0.8571, 0.1667, 0.8214, 0.1667, 0.8214, 0.1667, 0.8571, 0.1667, 0.8571, 0.25, 0.8214, 0.25, 0.8214, 0.25, 0.8571, 0.25, 0.8571, 0.3333, 0.8214, 0.3333, 0.8214, 0.3333, 0.8571, 0.3333, 0.8571, 0.4167, 0.8214, 0.4167, 0.8214, 0.4167, 0.8571, 0.4167, 0.8571, 0.5, 0.8214, 0.5, 0.8571, 0.5, 0.8929, 0.5, 0.8929, 0.5833, 0.8571, 0.5833, 0.8571, 0.5833, 0.8929, 0.5833, 0.8929, 0.6667, 0.8571, 0.6667, 0.8571, 0.6667, 0.8929, 0.6667, 0.8929, 0.75, 0.8571, 0.75, 0.8571, 0.75, 0.8929, 0.75, 0.8929, 0.8333, 0.8571, 0.8333, 0.8571, 0.8333, 0.8929, 0.8333, 0.8929, 0.9167, 0.8571, 0.9167, 0.8571, 0.9167, 0.8929, 0.9167, 0.8929, 1.0, 0.8571, 1.0, 0.8571, 2.22e-16, 0.8929, 2.22e-16, 0.8929, 0.08333, 0.8571, 0.08333, 0.8571, 0.08333, 0.8929, 0.08333, 0.8929, 0.1667, 0.8571, 0.1667, 0.8571, 0.1667, 0.8929, 0.1667, 0.8929, 0.25, 0.8571, 0.25, 0.8571, 0.25, 0.8929, 0.25, 0.8929, 0.3333, 0.8571, 0.3333, 0.8571, 0.3333, 0.8929, 0.3333, 0.8929, 0.4167, 0.8571, 0.4167, 0.8571, 0.4167, 0.8929, 0.4167, 0.8929, 0.5, 0.8571, 0.5, 0.8929, 0.5, 0.9286, 0.5, 0.9286, 0.5833, 0.8929, 0.5833, 0.8929, 0.5833, 0.9286, 0.5833, 0.9286, 0.6667, 0.8929, 0.6667, 0.8929, 0.6667, 0.9286, 0.6667, 0.9286, 0.75, 0.8929, 0.75, 0.8929, 0.75, 0.9286, 0.75, 0.9286, 0.8333, 0.8929, 0.8333, 0.8929, 0.8333, 0.9286, 0.8333, 0.9286, 0.9167, 0.8929, 0.9167, 0.8929, 0.9167, 0.9286, 0.9167, 0.9286, 1.0, 0.8929, 1.0, 0.8929, 2.22e-16, 0.9286, 2.22e-16, 0.9286, 0.08333, 0.8929, 0.08333, 0.8929, 0.08333, 0.9286, 0.08333, 0.9286, 0.1667, 0.8929, 0.1667, 0.8929, 0.1667, 0.9286, 0.1667, 0.9286, 0.25, 0.8929, 0.25, 0.8929, 0.25, 0.9286, 0.25, 0.9286, 0.3333, 0.8929, 0.3333, 0.8929, 0.3333, 0.9286, 0.3333, 0.9286, 0.4167, 0.8929, 0.4167, 0.8929, 0.4167, 0.9286, 0.4167, 0.9286, 0.5, 0.8929, 0.5, 0.9286, 0.5, 0.9643, 0.5, 0.9643, 0.5833, 0.9286, 0.5833, 0.9286, 0.5833, 0.9643, 0.5833, 0.9643, 0.6667, 0.9286, 0.6667, 0.9286, 0.6667, 0.9643, 0.6667, 0.9643, 0.75, 0.9286, 0.75, 0.9286, 0.75, 0.9643, 0.75, 0.9643, 0.8333, 0.9286, 0.8333, 0.9286, 0.8333, 0.9643, 0.8333, 0.9643, 0.9167, 0.9286, 0.9167, 0.9286, 0.9167, 0.9643, 0.9167, 0.9643, 1.0, 0.9286, 1.0, 0.9286, 2.22e-16, 0.9643, 2.22e-16, 0.9643, 0.08333, 0.9286, 0.08333, 0.9286, 0.08333, 0.9643, 0.08333, 0.9643, 0.1667, 0.9286, 0.1667, 0.9286, 0.1667, 0.9643, 0.1667, 0.9643, 0.25, 0.9286, 0.25, 0.9286, 0.25, 0.9643, 0.25, 0.9643, 0.3333, 0.9286, 0.3333, 0.9286, 0.3333, 0.9643, 0.3333, 0.9643, 0.4167, 0.9286, 0.4167, 0.9286, 0.4167, 0.9643, 0.4167, 0.9643, 0.5, 0.9286, 0.5, 0.9643, 0.5, 1.0, 0.5, 1.0, 0.5833, 0.9643, 0.5833, 0.9643, 0.5833, 1.0, 0.5833, 1.0, 0.6667, 0.9643, 0.6667, 0.9643, 0.6667, 1.0, 0.6667, 1.0, 0.75, 0.9643, 0.75, 0.9643, 0.75, 1.0, 0.75, 1.0, 0.8333, 0.9643, 0.8333, 0.9643, 0.8333, 1.0, 0.8333, 1.0, 0.9167, 0.9643, 0.9167, 0.9643, 0.9167, 1.0, 0.9167, 1.0, 1.0, 0.9643, 1.0, 0.9643, 2.22e-16, 1.0, 2.22e-16, 1.0, 0.08333, 0.9643, 0.08333, 0.9643, 0.08333, 1.0, 0.08333, 1.0, 0.1667, 0.9643, 0.1667, 0.9643, 0.1667, 1.0, 0.1667, 1.0, 0.25, 0.9643, 0.25, 0.9643, 0.25, 1.0, 0.25, 1.0, 0.3333, 0.9643, 0.3333, 0.9643, 0.3333, 1.0, 0.3333, 1.0, 0.4167, 0.9643, 0.4167, 0.9643, 0.4167, 1.0, 0.4167, 1.0, 0.5, 0.9643, 0.5, -2.22e-16, 0.5, 0.03571, 0.5, 0.03571, 0.5833, -2.22e-16, 0.5833, -2.22e-16, 0.5833, 0.03571, 0.5833, 0.03571, 0.6667, -2.22e-16, 0.6667, -2.22e-16, 0.6667, 0.03571, 0.6667, 0.03571, 0.75, -2.22e-16, 0.75, -2.22e-16, 0.75, 0.03571, 0.75, 0.03571, 0.8333, -2.22e-16, 0.8333, -2.22e-16, 0.8333, 0.03571, 0.8333, 0.03571, 0.9167, -2.22e-16, 0.9167, -2.22e-16, 0.9167, 0.03571, 0.9167, 0.03571, 1.0, -2.22e-16, 1.0, -2.22e-16, 2.22e-16, 0.03571, 2.22e-16, 0.03571, 0.08333, -2.22e-16, 0.08333, -2.22e-16, 0.08333, 0.03571, 0.08333, 0.03571, 0.1667, -2.22e-16, 0.1667, -2.22e-16, 0.1667, 0.03571, 0.1667, 0.03571, 0.25, -2.22e-16, 0.25, -2.22e-16, 0.25, 0.03571, 0.25, 0.03571, 0.3333, -2.22e-16, 0.3333, -2.22e-16, 0.3333, 0.03571, 0.3333, 0.03571, 0.4167, -2.22e-16, 0.4167, -2.22e-16, 0.4167, 0.03571, 0.4167, 0.03571, 0.5, -2.22e-16, 0.5, 0.03571, 0.5, 0.07143, 0.5, 0.07143, 0.5833, 0.03571, 0.5833, 0.03571, 0.5833, 0.07143, 0.5833, 0.07143, 0.6667, 0.03571, 0.6667, 0.03571, 0.6667, 0.07143, 0.6667, 0.07143, 0.75, 0.03571, 0.75, 0.03571, 0.75, 0.07143, 0.75, 0.07143, 0.8333, 0.03571, 0.8333, 0.03571, 0.8333, 0.07143, 0.8333, 0.07143, 0.9167, 0.03571, 0.9167, 0.03571, 0.9167, 0.07143, 0.9167, 0.07143, 1.0, 0.03571, 1.0, 0.03571, 2.22e-16, 0.07143, 2.22e-16, 0.07143, 0.08333, 0.03571, 0.08333, 0.03571, 0.08333, 0.07143, 0.08333, 0.07143, 0.1667, 0.03571, 0.1667, 0.03571, 0.1667, 0.07143, 0.1667, 0.07143, 0.25, 0.03571, 0.25, 0.03571, 0.25, 0.07143, 0.25, 0.07143, 0.3333, 0.03571, 0.3333, 0.03571, 0.3333, 0.07143, 0.3333, 0.07143, 0.4167, 0.03571, 0.4167, 0.03571, 0.4167, 0.07143, 0.4167, 0.07143, 0.5, 0.03571, 0.5, 0.07143, 0.5, 0.1071, 0.5, 0.1071, 0.5833, 0.07143, 0.5833, 0.07143, 0.5833, 0.1071, 0.5833, 0.1071, 0.6667, 0.07143, 0.6667, 0.07143, 0.6667, 0.1071, 0.6667, 0.1071, 0.75, 0.07143, 0.75, 0.07143, 0.75, 0.1071, 0.75, 0.1071, 0.8333, 0.07143, 0.8333, 0.07143, 0.8333, 0.1071, 0.8333, 0.1071, 0.9167, 0.07143, 0.9167, 0.07143, 0.9167, 0.1071, 0.9167, 0.1071, 1.0, 0.07143, 1.0, 0.07143, 2.22e-16, 0.1071, 2.22e-16, 0.1071, 0.08333, 0.07143, 0.08333, 0.07143, 0.08333, 0.1071, 0.08333, 0.1071, 0.1667, 0.07143, 0.1667, 0.07143, 0.1667, 0.1071, 0.1667, 0.1071, 0.25, 0.07143, 0.25, 0.07143, 0.25, 0.1071, 0.25, 0.1071, 0.3333, 0.07143, 0.3333, 0.07143, 0.3333, 0.1071, 0.3333, 0.1071, 0.4167, 0.07143, 0.4167, 0.07143, 0.4167, 0.1071, 0.4167, 0.1071, 0.5, 0.07143, 0.5, 0.1071, 0.5, 0.1429, 0.5, 0.1429, 0.5833, 0.1071, 0.5833, 0.1071, 0.5833, 0.1429, 0.5833, 0.1429, 0.6667, 0.1071, 0.6667, 0.1071, 0.6667, 0.1429, 0.6667, 0.1429, 0.75, 0.1071, 0.75, 0.1071, 0.75, 0.1429, 0.75, 0.1429, 0.8333, 0.1071, 0.8333, 0.1071, 0.8333, 0.1429, 0.8333, 0.1429, 0.9167, 0.1071, 0.9167, 0.1071, 0.9167, 0.1429, 0.9167, 0.1429, 1.0, 0.1071, 1.0, 0.1071, 2.22e-16, 0.1429, 2.22e-16, 0.1429, 0.08333, 0.1071, 0.08333, 0.1071, 0.08333, 0.1429, 0.08333, 0.1429, 0.1667, 0.1071, 0.1667, 0.1071, 0.1667, 0.1429, 0.1667, 0.1429, 0.25, 0.1071, 0.25, 0.1071, 0.25, 0.1429, 0.25, 0.1429, 0.3333, 0.1071, 0.3333, 0.1071, 0.3333, 0.1429, 0.3333, 0.1429, 0.4167, 0.1071, 0.4167, 0.1071, 0.4167, 0.1429, 0.4167, 0.1429, 0.5, 0.1071, 0.5, 0.1429, 0.5, 0.1786, 0.5, 0.1786, 0.5833, 0.1429, 0.5833, 0.1429, 0.5833, 0.1786, 0.5833, 0.1786, 0.6667, 0.1429, 0.6667, 0.1429, 0.6667, 0.1786, 0.6667, 0.1786, 0.75, 0.1429, 0.75, 0.1429, 0.75, 0.1786, 0.75, 0.1786, 0.8333, 0.1429, 0.8333, 0.1429, 0.8333, 0.1786, 0.8333, 0.1786, 0.9167, 0.1429, 0.9167, 0.1429, 0.9167, 0.1786, 0.9167, 0.1786, 1.0, 0.1429, 1.0, 0.1429, 2.22e-16, 0.1786, 2.22e-16, 0.1786, 0.08333, 0.1429, 0.08333, 0.1429, 0.08333, 0.1786, 0.08333, 0.1786, 0.1667, 0.1429, 0.1667, 0.1429, 0.1667, 0.1786, 0.1667, 0.1786, 0.25, 0.1429, 0.25, 0.1429, 0.25, 0.1786, 0.25, 0.1786, 0.3333, 0.1429, 0.3333, 0.1429, 0.3333, 0.1786, 0.3333, 0.1786, 0.4167, 0.1429, 0.4167, 0.1429, 0.4167, 0.1786, 0.4167, 0.1786, 0.5, 0.1429, 0.5, 0.1786, 0.5, 0.2143, 0.5, 0.2143, 0.5833, 0.1786, 0.5833, 0.1786, 0.5833, 0.2143, 0.5833, 0.2143, 0.6667, 0.1786, 0.6667, 0.1786, 0.6667, 0.2143, 0.6667, 0.2143, 0.75, 0.1786, 0.75, 0.1786, 0.75, 0.2143, 0.75, 0.2143, 0.8333, 0.1786, 0.8333, 0.1786, 0.8333, 0.2143, 0.8333, 0.2143, 0.9167, 0.1786, 0.9167, 0.1786, 0.9167, 0.2143, 0.9167, 0.2143, 1.0, 0.1786, 1.0, 0.1786, 2.22e-16, 0.2143, 2.22e-16, 0.2143, 0.08333, 0.1786, 0.08333, 0.1786, 0.08333, 0.2143, 0.08333, 0.2143, 0.1667, 0.1786, 0.1667, 0.1786, 0.1667, 0.2143, 0.1667, 0.2143, 0.25, 0.1786, 0.25, 0.1786, 0.25, 0.2143, 0.25, 0.2143, 0.3333, 0.1786, 0.3333, 0.1786, 0.3333, 0.2143, 0.3333, 0.2143, 0.4167, 0.1786, 0.4167, 0.1786, 0.4167, 0.2143, 0.4167, 0.2143, 0.5, 0.1786, 0.5, 0.2143, 0.5, 0.25, 0.5, 0.25, 0.5833, 0.2143, 0.5833, 0.2143, 0.5833, 0.25, 0.5833, 0.25, 0.6667, 0.2143, 0.6667, 0.2143, 0.6667, 0.25, 0.6667, 0.25, 0.75, 0.2143, 0.75, 0.2143, 0.75, 0.25, 0.75, 0.25, 0.8333, 0.2143, 0.8333, 0.2143, 0.8333, 0.25, 0.8333, 0.25, 0.9167, 0.2143, 0.9167, 0.2143, 0.9167, 0.25, 0.9167, 0.25, 1.0, 0.2143, 1.0, 0.2143, 2.22e-16, 0.25, 2.22e-16, 0.25, 0.08333, 0.2143, 0.08333, 0.2143, 0.08333, 0.25, 0.08333, 0.25, 0.1667, 0.2143, 0.1667, 0.2143, 0.1667, 0.25, 0.1667, 0.25, 0.25, 0.2143, 0.25, 0.2143, 0.25, 0.25, 0.25, 0.25, 0.3333, 0.2143, 0.3333, 0.2143, 0.3333, 0.25, 0.3333, 0.25, 0.4167, 0.2143, 0.4167, 0.2143, 0.4167, 0.25, 0.4167, 0.25, 0.5, 0.2143, 0.5, 0.25, 0.5, 0.2857, 0.5, 0.2857, 0.5833, 0.25, 0.5833, 0.25, 0.5833, 0.2857, 0.5833, 0.2857, 0.6667, 0.25, 0.6667, 0.25, 0.6667, 0.2857, 0.6667, 0.2857, 0.75, 0.25, 0.75, 0.25, 0.75, 0.2857, 0.75, 0.2857, 0.8333, 0.25, 0.8333, 0.25, 0.8333, 0.2857, 0.8333, 0.2857, 0.9167, 0.25, 0.9167, 0.25, 0.9167, 0.2857, 0.9167, 0.2857, 1.0, 0.25, 1.0, 0.25, 2.22e-16, 0.2857, 2.22e-16, 0.2857, 0.08333, 0.25, 0.08333, 0.25, 0.08333, 0.2857, 0.08333, 0.2857, 0.1667, 0.25, 0.1667, 0.25, 0.1667, 0.2857, 0.1667, 0.2857, 0.25, 0.25, 0.25, 0.25, 0.25, 0.2857, 0.25, 0.2857, 0.3333, 0.25, 0.3333, 0.25, 0.3333, 0.2857, 0.3333, 0.2857, 0.4167, 0.25, 0.4167, 0.25, 0.4167, 0.2857, 0.4167, 0.2857, 0.5, 0.25, 0.5, 0.2857, 0.5, 0.3214, 0.5, 0.3214, 0.5833, 0.2857, 0.5833, 0.2857, 0.5833, 0.3214, 0.5833, 0.3214, 0.6667, 0.2857, 0.6667, 0.2857, 0.6667, 0.3214, 0.6667, 0.3214, 0.75, 0.2857, 0.75, 0.2857, 0.75, 0.3214, 0.75, 0.3214, 0.8333, 0.2857, 0.8333, 0.2857, 0.8333, 0.3214, 0.8333, 0.3214, 0.9167, 0.2857, 0.9167, 0.2857, 0.9167, 0.3214, 0.9167, 0.3214, 1.0, 0.2857, 1.0, 0.2857, 2.22e-16, 0.3214, 2.22e-16, 0.3214, 0.08333, 0.2857, 0.08333, 0.2857, 0.08333, 0.3214, 0.08333, 0.3214, 0.1667, 0.2857, 0.1667, 0.2857, 0.1667, 0.3214, 0.1667, 0.3214, 0.25, 0.2857, 0.25, 0.2857, 0.25, 0.3214, 0.25, 0.3214, 0.3333, 0.2857, 0.3333, 0.2857, 0.3333, 0.3214, 0.3333, 0.3214, 0.4167, 0.2857, 0.4167, 0.2857, 0.4167, 0.3214, 0.4167, 0.3214, 0.5, 0.2857, 0.5, 0.3214, 0.5, 0.3571, 0.5, 0.3571, 0.5833, 0.3214, 0.5833, 0.3214, 0.5833, 0.3571, 0.5833, 0.3571, 0.6667, 0.3214, 0.6667, 0.3214, 0.6667, 0.3571, 0.6667, 0.3571, 0.75, 0.3214, 0.75, 0.3214, 0.75, 0.3571, 0.75, 0.3571, 0.8333, 0.3214, 0.8333, 0.3214, 0.8333, 0.3571, 0.8333, 0.3571, 0.9167, 0.3214, 0.9167, 0.3214, 0.9167, 0.3571, 0.9167, 0.3571, 1.0, 0.3214, 1.0, 0.3214, 2.22e-16, 0.3571, 2.22e-16, 0.3571, 0.08333, 0.3214, 0.08333, 0.3214, 0.08333, 0.3571, 0.08333, 0.3571, 0.1667, 0.3214, 0.1667, 0.3214, 0.1667, 0.3571, 0.1667, 0.3571, 0.25, 0.3214, 0.25, 0.3214, 0.25, 0.3571, 0.25, 0.3571, 0.3333, 0.3214, 0.3333, 0.3214, 0.3333, 0.3571, 0.3333, 0.3571, 0.4167, 0.3214, 0.4167, 0.3214, 0.4167, 0.3571, 0.4167, 0.3571, 0.5, 0.3214, 0.5, 0.3571, 0.5, 0.3929, 0.5, 0.3929, 0.5833, 0.3571, 0.5833, 0.3571, 0.5833, 0.3929, 0.5833, 0.3929, 0.6667, 0.3571, 0.6667, 0.3571, 0.6667, 0.3929, 0.6667, 0.3929, 0.75, 0.3571, 0.75, 0.3571, 0.75, 0.3929, 0.75, 0.3929, 0.8333, 0.3571, 0.8333, 0.3571, 0.8333, 0.3929, 0.8333, 0.3929, 0.9167, 0.3571, 0.9167, 0.3571, 0.9167, 0.3929, 0.9167, 0.3929, 1.0, 0.3571, 1.0, 0.3571, 2.22e-16, 0.3929, 2.22e-16, 0.3929, 0.08333, 0.3571, 0.08333, 0.3571, 0.08333, 0.3929, 0.08333, 0.3929, 0.1667, 0.3571, 0.1667, 0.3571, 0.1667, 0.3929, 0.1667, 0.3929, 0.25, 0.3571, 0.25, 0.3571, 0.25, 0.3929, 0.25, 0.3929, 0.3333, 0.3571, 0.3333, 0.3571, 0.3333, 0.3929, 0.3333, 0.3929, 0.4167, 0.3571, 0.4167, 0.3571, 0.4167, 0.3929, 0.4167, 0.3929, 0.5, 0.3571, 0.5, 0.3929, 0.5, 0.4286, 0.5, 0.4286, 0.5833, 0.3929, 0.5833, 0.3929, 0.5833, 0.4286, 0.5833, 0.4286, 0.6667, 0.3929, 0.6667, 0.3929, 0.6667, 0.4286, 0.6667, 0.4286, 0.75, 0.3929, 0.75, 0.3929, 0.75, 0.4286, 0.75, 0.4286, 0.8333, 0.3929, 0.8333, 0.3929, 0.8333, 0.4286, 0.8333, 0.4286, 0.9167, 0.3929, 0.9167, 0.3929, 0.9167, 0.4286, 0.9167, 0.4286, 1.0, 0.3929, 1.0, 0.3929, 2.22e-16, 0.4286, 2.22e-16, 0.4286, 0.08333, 0.3929, 0.08333, 0.3929, 0.08333, 0.4286, 0.08333, 0.4286, 0.1667, 0.3929, 0.1667, 0.3929, 0.1667, 0.4286, 0.1667, 0.4286, 0.25, 0.3929, 0.25, 0.3929, 0.25, 0.4286, 0.25, 0.4286, 0.3333, 0.3929, 0.3333, 0.3929, 0.3333, 0.4286, 0.3333, 0.4286, 0.4167, 0.3929, 0.4167, 0.3929, 0.4167, 0.4286, 0.4167, 0.4286, 0.5, 0.3929, 0.5, 0.4286, 0.5, 0.4643, 0.5, 0.4643, 0.5833, 0.4286, 0.5833, 0.4286, 0.5833, 0.4643, 0.5833, 0.4643, 0.6667, 0.4286, 0.6667, 0.4286, 0.6667, 0.4643, 0.6667, 0.4643, 0.75, 0.4286, 0.75, 0.4286, 0.75, 0.4643, 0.75, 0.4643, 0.8333, 0.4286, 0.8333, 0.4286, 0.8333, 0.4643, 0.8333, 0.4643, 0.9167, 0.4286, 0.9167, 0.4286, 0.9167, 0.4643, 0.9167, 0.4643, 1.0, 0.4286, 1.0, 0.4286, 2.22e-16, 0.4643, 2.22e-16, 0.4643, 0.08333, 0.4286, 0.08333, 0.4286, 0.08333, 0.4643, 0.08333, 0.4643, 0.1667, 0.4286, 0.1667, 0.4286, 0.1667, 0.4643, 0.1667, 0.4643, 0.25, 0.4286, 0.25, 0.4286, 0.25, 0.4643, 0.25, 0.4643, 0.3333, 0.4286, 0.3333, 0.4286, 0.3333, 0.4643, 0.3333, 0.4643, 0.4167, 0.4286, 0.4167, 0.4286, 0.4167, 0.4643, 0.4167, 0.4643, 0.5, 0.4286, 0.5, 0.4643, 0.5, 0.5, 0.5, 0.5, 0.5833, 0.4643, 0.5833, 0.4643, 0.5833, 0.5, 0.5833, 0.5, 0.6667, 0.4643, 0.6667, 0.4643, 0.6667, 0.5, 0.6667, 0.5, 0.75, 0.4643, 0.75, 0.4643, 0.75, 0.5, 0.75, 0.5, 0.8333, 0.4643, 0.8333, 0.4643, 0.8333, 0.5, 0.8333, 0.5, 0.9167, 0.4643, 0.9167, 0.4643, 0.9167, 0.5, 0.9167, 0.5, 1.0, 0.4643, 1.0, 0.4643, 2.22e-16, 0.5, 2.22e-16, 0.5, 0.08333, 0.4643, 0.08333, 0.4643, 0.08333, 0.5, 0.08333, 0.5, 0.1667, 0.4643, 0.1667, 0.4643, 0.1667, 0.5, 0.1667, 0.5, 0.25, 0.4643, 0.25, 0.4643, 0.25, 0.5, 0.25, 0.5, 0.3333, 0.4643, 0.3333, 0.4643, 0.3333, 0.5, 0.3333, 0.5, 0.4167, 0.4643, 0.4167, 0.4643, 0.4167, 0.5, 0.4167, 0.5, 0.5, 0.4643, 0.5, 0.375, 0.0, 0.5, 0.0, 0.5, 0.125, 0.375, 0.125, 0.5, 0.0, 0.625, 0.0, 0.625, 0.125, 0.5, 0.125, 0.5, 0.125, 0.625, 0.125, 0.625, 0.25, 0.5, 0.25, 0.375, 0.125, 0.5, 0.125, 0.5, 0.25, 0.375, 0.25, 0.625, 0.75, 0.625, 1.0, 0.5, 1.0, 0.5, 0.75, 0.5, 0.25, 0.5, 0.5, 0.375, 0.5, 0.375, 0.25, 0.375, 0.5, 0.375, 0.625, 0.125, 0.625, 0.125, 0.5, 0.5, 0.75, 0.5, 1.0, 0.375, 1.0, 0.375, 0.75, 0.125, 0.625, 0.375, 0.625, 0.375, 0.75, 0.125, 0.75, 0.875, 0.5, 0.875, 0.625, 0.625, 0.625, 0.625, 0.5, 0.625, 0.625, 0.875, 0.625, 0.875, 0.75, 0.625, 0.75, 0.375, 0.0, 0.5, 0.0, 0.5, 0.125, 0.375, 0.125, 0.5, 0.0, 0.625, 0.0, 0.625, 0.125, 0.5, 0.125, 0.5, 0.125, 0.625, 0.125, 0.625, 0.25, 0.5, 0.25, 0.375, 0.125, 0.5, 0.125, 0.5, 0.25, 0.375, 0.25, 0.375, 0.25, 0.5, 0.25, 0.5, 0.375, 0.375, 0.375, 0.5, 0.25, 0.625, 0.25, 0.625, 0.375, 0.5, 0.375, 0.5, 0.375, 0.625, 0.375, 0.625, 0.5, 0.5, 0.5, 0.375, 0.375, 0.5, 0.375, 0.5, 0.5, 0.375, 0.5, 0.375, 0.75, 0.5, 0.75, 0.5, 0.875, 0.375, 0.875, 0.5, 0.75, 0.625, 0.75, 0.625, 0.875, 0.5, 0.875, 0.5, 0.875, 0.625, 0.875, 0.625, 1.0, 0.5, 1.0, 0.375, 0.875, 0.5, 0.875, 0.5, 1.0, 0.375, 1.0, 0.125, 0.5, 0.25, 0.5, 0.25, 0.625, 0.125, 0.625, 0.25, 0.5, 0.375, 0.5, 0.375, 0.625, 0.25, 0.625, 0.25, 0.625, 0.375, 0.625, 0.375, 0.75, 0.25, 0.75, 0.125, 0.625, 0.25, 0.625, 0.25, 0.75, 0.125, 0.75, 0.625, 0.5, 0.75, 0.5, 0.75, 0.625, 0.625, 0.625, 0.75, 0.5, 0.875, 0.5, 0.875, 0.625, 0.75, 0.625, 0.75, 0.625, 0.875, 0.625, 0.875, 0.75, 0.75, 0.75, 0.625, 0.625, 0.75, 0.625, 0.75, 0.75, 0.625, 0.75, 0.375, 0.0, 0.5, 0.0, 0.5, 0.125, 0.375, 0.125, 0.5, 0.0, 0.625, 0.0, 0.625, 0.125, 0.5, 0.125, 0.5, 0.125, 0.625, 0.125, 0.625, 0.25, 0.5, 0.25, 0.375, 0.125, 0.5, 0.125, 0.5, 0.25, 0.375, 0.25, 0.375, 0.25, 0.5, 0.25, 0.5, 0.375, 0.375, 0.375, 0.5, 0.25, 0.625, 0.25, 0.625, 0.375, 0.5, 0.375, 0.5, 0.375, 0.625, 0.375, 0.625, 0.5, 0.5, 0.5, 0.375, 0.375, 0.5, 0.375, 0.5, 0.5, 0.375, 0.5, 0.375, 0.75, 0.5, 0.75, 0.5, 0.875, 0.375, 0.875, 0.5, 0.75, 0.625, 0.75, 0.625, 0.875, 0.5, 0.875, 0.5, 0.875, 0.625, 0.875, 0.625, 1.0, 0.5, 1.0, 0.375, 0.875, 0.5, 0.875, 0.5, 1.0, 0.375, 1.0, 0.125, 0.5, 0.25, 0.5, 0.25, 0.625, 0.125, 0.625, 0.25, 0.5, 0.375, 0.5, 0.375, 0.625, 0.25, 0.625, 0.25, 0.625, 0.375, 0.625, 0.375, 0.75, 0.25, 0.75, 0.125, 0.625, 0.25, 0.625, 0.25, 0.75, 0.125, 0.75, 0.625, 0.5, 0.75, 0.5, 0.75, 0.625, 0.625, 0.625, 0.75, 0.5, 0.875, 0.5, 0.875, 0.625, 0.75, 0.625, 0.75, 0.625, 0.875, 0.625, 0.875, 0.75, 0.75, 0.75, 0.625, 0.625, 0.75, 0.625, 0.75, 0.75, 0.625, 0.75, 0.625, 0.25, 0.625, 0.5, 0.5, 0.5, 0.5, 0.25])
me_cube.materials.append(mat_mat)
me_cube.use_remesh_fix_poles = True
me_cube.use_remesh_preserve_attributes = False
me_cube.use_mirror_vertex_groups = False
me_cube.update()
me_cube.normals_split_custom_set([tuple(v) for v in zip(*[iter([1.0, 1.006e-08, 5.284e-08, 0.9749, 6.039e-07, 0.2225, 0.8487, -0.4922, 0.1937, 0.8705, -0.4922, -1.604e-07, 0.8705, -0.4922, -1.604e-07, 0.8487, -0.4922, 0.1937, 0.5007, -0.858, 0.1143, 0.5136, -0.858, -3.476e-07, 0.5136, -0.858, -3.476e-07, 0.5007, -0.858, 0.1143, 0.01801, -0.9998, 0.004111, 0.01847, -0.9998, -1.038e-07, 0.01847, -0.9998, -1.038e-07, 0.01801, -0.9998, 0.004111, -0.4737, -0.874, -0.1081, -0.4859, -0.874, 9.198e-08, -0.4859, -0.874, 9.198e-08, -0.4737, -0.874, -0.1081, -0.8397, -0.5082, -0.1916, -0.8613, -0.5082, -6.554e-08, -0.8613, -0.5082, -6.554e-08, -0.8397, -0.5082, -0.1916, -0.9749, 4.317e-07, -0.2225, -1.0, 1.94e-08, -1.091e-07, -1.0, 1.94e-08, -1.091e-07, -0.9749, 4.317e-07, -0.2225, -0.8397, 0.5082, -0.1916, -0.8613, 0.5082, 2.986e-07, -0.8613, 0.5082, 2.986e-07, -0.8397, 0.5082, -0.1916, -0.4737, 0.874, -0.1081, -0.4859, 0.874, 4.958e-07, -0.4859, 0.874, 4.958e-07, -0.4737, 0.874, -0.1081, 0.01801, 0.9998, 0.004111, 0.01847, 0.9998, 1.179e-07, 0.01847, 0.9998, 1.179e-07, 0.01801, 0.9998, 0.004111, 0.5007, 0.858, 0.1143, 0.5136, 0.858, 4.779e-08, 0.5136, 0.858, 4.779e-08, 0.5007, 0.858, 0.1143, 0.8487, 0.4922, 0.1937, 0.8705, 0.4922, 1.303e-07, 0.8705, 0.4922, 1.303e-07, 0.8487, 0.4922, 0.1937, 0.9749, 6.039e-07, 0.2225, 1.0, 1.006e-08, 5.284e-08, 0.9749, 6.039e-07, 0.2225, 0.901, 5.737e-07, 0.4339, 0.7843, -0.4922, 0.3777, 0.8487, -0.4922, 0.1937, 0.8487, -0.4922, 0.1937, 0.7843, -0.4922, 0.3777, 0.4627, -0.858, 0.2228, 0.5007, -0.858, 0.1143, 0.5007, -0.858, 0.1143, 0.4627, -0.858, 0.2228, 0.01664, -0.9998, 0.008015, 0.01801, -0.9998, 0.004111, 0.01801, -0.9998, 0.004111, 0.01664, -0.9998, 0.008015, -0.4378, -0.874, -0.2108, -0.4737, -0.874, -0.1081, -0.4737, -0.874, -0.1081, -0.4378, -0.874, -0.2108, -0.776, -0.5082, -0.3737, -0.8397, -0.5082, -0.1916, -0.8397, -0.5082, -0.1916, -0.776, -0.5082, -0.3737, -0.901, -4.85e-09, -0.4339, -0.9749, 4.317e-07, -0.2225, -0.9749, 4.317e-07, -0.2225, -0.901, -4.85e-09, -0.4339, -0.776, 0.5082, -0.3737, -0.8397, 0.5082, -0.1916, -0.8397, 0.5082, -0.1916, -0.776, 0.5082, -0.3737, -0.4378, 0.874, -0.2108, -0.4737, 0.874, -0.1081, -0.4737, 0.874, -0.1081, -0.4378, 0.874, -0.2108, 0.01664, 0.9998, 0.008015, 0.01801, 0.9998, 0.004111, 0.01801, 0.9998, 0.004111, 0.01664, 0.9998, 0.008015, 0.4627, 0.858, 0.2228, 0.5007, 0.858, 0.1143, 0.5007, 0.858, 0.1143, 0.4627, 0.858, 0.2228, 0.7843, 0.4922, 0.3777, 0.8487, 0.4922, 0.1937, 0.8487, 0.4922, 0.1937, 0.7843, 0.4922, 0.3777, 0.901, 5.737e-07, 0.4339, 0.9749, 6.039e-07, 0.2225, 0.901, 5.737e-07, 0.4339, 0.7818, -3.523e-08, 0.6235, 0.6806, -0.4922, 0.5427, 0.7843, -0.4922, 0.3777, 0.7843, -0.4922, 0.3777, 0.6806, -0.4922, 0.5427, 0.4015, -0.858, 0.3202, 0.4627, -0.858, 0.2228, 0.4627, -0.858, 0.2228, 0.4015, -0.858, 0.3202, 0.01444, -0.9998, 0.01152, 0.01664, -0.9998, 0.008015, 0.01664, -0.9998, 0.008015, 0.01444, -0.9998, 0.01152, -0.3799, -0.874, -0.303, -0.4378, -0.874, -0.2108, -0.4378, -0.874, -0.2108, -0.3799, -0.874, -0.303, -0.6734, -0.5082, -0.537, -0.776, -0.5082, -0.3737, -0.776, -0.5082, -0.3737, -0.6734, -0.5082, -0.537, -0.7818, -4.317e-07, -0.6235, -0.901, -4.85e-09, -0.4339, -0.901, -4.85e-09, -0.4339, -0.7818, -4.317e-07, -0.6235, -0.6734, 0.5082, -0.537, -0.776, 0.5082, -0.3737, -0.776, 0.5082, -0.3737, -0.6734, 0.5082, -0.537, -0.3799, 0.874, -0.303, -0.4378, 0.874, -0.2108, -0.4378, 0.874, -0.2108, -0.3799, 0.874, -0.303, 0.01444, 0.9998, 0.01152, 0.01664, 0.9998, 0.008015, 0.01664, 0.9998, 0.008015, 0.01444, 0.9998, 0.01152, 0.4015, 0.858, 0.3202, 0.4627, 0.858, 0.2228, 0.4627, 0.858, 0.2228, 0.4015, 0.858, 0.3202, 0.6806, 0.4922, 0.5427, 0.7843, 0.4922, 0.3777, 0.7843, 0.4922, 0.3777, 0.6806, 0.4922, 0.5427, 0.7818, -3.523e-08, 0.6235, 0.901, 5.737e-07, 0.4339, 0.7818, -3.523e-08, 0.6235, 0.6235, 2.667e-07, 0.7818, 0.5427, -0.4922, 0.6806, 0.6806, -0.4922, 0.5427, 0.6806, -0.4922, 0.5427, 0.5427, -0.4922, 0.6806, 0.3202, -0.858, 0.4015, 0.4015, -0.858, 0.3202, 0.4015, -0.858, 0.3202, 0.3202, -0.858, 0.4015, 0.01152, -0.9998, 0.01444, 0.01444, -0.9998, 0.01152, 0.01444, -0.9998, 0.01152, 0.01152, -0.9998, 0.01444, -0.303, -0.874, -0.3799, -0.3799, -0.874, -0.303, -0.3799, -0.874, -0.303, -0.303, -0.874, -0.3799, -0.537, -0.5082, -0.6734, -0.6734, -0.5082, -0.537, -0.6734, -0.5082, -0.537, -0.537, -0.5082, -0.6734, -0.6235, 2.231e-07, -0.7818, -0.7818, -4.317e-07, -0.6235, -0.7818, -4.317e-07, -0.6235, -0.6235, 2.231e-07, -0.7818, -0.537, 0.5082, -0.6734, -0.6734, 0.5082, -0.537, -0.6734, 0.5082, -0.537, -0.537, 0.5082, -0.6734, -0.303, 0.874, -0.3799, -0.3799, 0.874, -0.303, -0.3799, 0.874, -0.303, -0.303, 0.874, -0.3799, 0.01152, 0.9998, 0.01444, 0.01444, 0.9998, 0.01152, 0.01444, 0.9998, 0.01152, 0.01152, 0.9998, 0.01444, 0.3202, 0.858, 0.4015, 0.4015, 0.858, 0.3202, 0.4015, 0.858, 0.3202, 0.3202, 0.858, 0.4015, 0.5427, 0.4922, 0.6806, 0.6806, 0.4922, 0.5427, 0.6806, 0.4922, 0.5427, 0.5427, 0.4922, 0.6806, 0.6235, 2.667e-07, 0.7818, 0.7818, -3.523e-08, 0.6235, 0.6235, 2.667e-07, 0.7818, 0.4339, 2.667e-07, 0.901, 0.3777, -0.4922, 0.7843, 0.5427, -0.4922, 0.6806, 0.5427, -0.4922, 0.6806, 0.3777, -0.4922, 0.7843, 0.2228, -0.858, 0.4627, 0.3202, -0.858, 0.4015, 0.3202, -0.858, 0.4015, 0.2228, -0.858, 0.4627, 0.008016, -0.9998, 0.01664, 0.01152, -0.9998, 0.01444, 0.01152, -0.9998, 0.01444, 0.008016, -0.9998, 0.01664, -0.2108, -0.874, -0.4378, -0.303, -0.874, -0.3799, -0.303, -0.874, -0.3799, -0.2108, -0.874, -0.4378, -0.3737, -0.5082, -0.776, -0.537, -0.5082, -0.6734, -0.537, -0.5082, -0.6734, -0.3737, -0.5082, -0.776, -0.4339, 2.28e-07, -0.901, -0.6235, 2.231e-07, -0.7818, -0.6235, 2.231e-07, -0.7818, -0.4339, 2.28e-07, -0.901, -0.3737, 0.5082, -0.776, -0.537, 0.5082, -0.6734, -0.537, 0.5082, -0.6734, -0.3737, 0.5082, -0.776, -0.2108, 0.874, -0.4378, -0.303, 0.874, -0.3799, -0.303, 0.874, -0.3799, -0.2108, 0.874, -0.4378, 0.008016, 0.9998, 0.01664, 0.01152, 0.9998, 0.01444, 0.01152, 0.9998, 0.01444, 0.008016, 0.9998, 0.01664, 0.2228, 0.858, 0.4627, 0.3202, 0.858, 0.4015, 0.3202, 0.858, 0.4015, 0.2228, 0.858, 0.4627, 0.3777, 0.4922, 0.7843, 0.5427, 0.4922, 0.6806, 0.5427, 0.4922, 0.6806, 0.3777, 0.4922, 0.7843, 0.4339, 2.667e-07, 0.901, 0.6235, 2.667e-07, 0.7818, 0.4339, 2.667e-07, 0.901, 0.2225, -8.555e-08, 0.9749, 0.1937, -0.4922, 0.8487, 0.3777, -0.4922, 0.7843, 0.3777, -0.4922, 0.7843, 0.1937, -0.4922, 0.8487, 0.1143, -0.858, 0.5007, 0.2228, -0.858, 0.4627, 0.2228, -0.858, 0.4627, 0.1143, -0.858, 0.5007, 0.004111, -0.9998, 0.01801, 0.008016, -0.9998, 0.01664, 0.008016, -0.9998, 0.01664, 0.004111, -0.9998, 0.01801, -0.1081, -0.874, -0.4737, -0.2108, -0.874, -0.4378, -0.2108, -0.874, -0.4378, -0.1081, -0.874, -0.4737, -0.1916, -0.5082, -0.8397, -0.3737, -0.5082, -0.776, -0.3737, -0.5082, -0.776, -0.1916, -0.5082, -0.8397, -0.2225, -6.305e-08, -0.9749, -0.4339, 2.28e-07, -0.901, -0.4339, 2.28e-07, -0.901, -0.2225, -6.305e-08, -0.9749, -0.1916, 0.5082, -0.8397, -0.3737, 0.5082, -0.776, -0.3737, 0.5082, -0.776, -0.1916, 0.5082, -0.8397, -0.1081, 0.874, -0.4737, -0.2108, 0.874, -0.4378, -0.2108, 0.874, -0.4378, -0.1081, 0.874, -0.4737, 0.004111, 0.9998, 0.01801, 0.008016, 0.9998, 0.01664, 0.008016, 0.9998, 0.01664, 0.004111, 0.9998, 0.01801, 0.1143, 0.858, 0.5007, 0.2228, 0.858, 0.4627, 0.2228, 0.858, 0.4627, 0.1143, 0.858, 0.5007, 0.1937, 0.4922, 0.8487, 0.3777, 0.4922, 0.7843, 0.3777, 0.4922, 0.7843, 0.1937, 0.4922, 0.8487, 0.2225, -8.555e-08, 0.9749, 0.4339, 2.667e-07, 0.901, 0.2225, -8.555e-08, 0.9749, -8.052e-08, -6.039e-08, 1.0, -6.141e-08, -0.4922, 0.8705, 0.1937, -0.4922, 0.8487, 0.1937, -0.4922, 0.8487, -6.141e-08, -0.4922, 0.8705, -2.42e-08, -0.858, 0.5136, 0.1143, -0.858, 0.5007, 0.1143, -0.858, 0.5007, -2.42e-08, -0.858, 0.5136, -6.14e-10, -0.9998, 0.01847, 0.004111, -0.9998, 0.01801, 0.004111, -0.9998, 0.01801, -6.14e-10, -0.9998, 0.01847, 1.462e-08, -0.874, -0.4859, -0.1081, -0.874, -0.4737, -0.1081, -0.874, -0.4737, 1.462e-08, -0.874, -0.4859, 7.039e-08, -0.5082, -0.8613, -0.1916, -0.5082, -0.8397, -0.1916, -0.5082, -0.8397, 7.039e-08, -0.5082, -0.8613, 1.091e-07, -1.213e-07, -1.0, -0.2225, -6.305e-08, -0.9749, -0.2225, -6.305e-08, -0.9749, 1.091e-07, -1.213e-07, -1.0, 6.797e-08, 0.5082, -0.8613, -0.1916, 0.5082, -0.8397, -0.1916, 0.5082, -0.8397, 6.797e-08, 0.5082, -0.8613, 1.767e-08, 0.874, -0.4859, -0.1081, 0.874, -0.4737, -0.1081, 0.874, -0.4737, 1.767e-08, 0.874, -0.4859, -2.456e-09, 0.9998, 0.01847, 0.004111, 0.9998, 0.01801, 0.004111, 0.9998, 0.01801, -2.456e-09, 0.9998, 0.01847, -1.986e-08, 0.858, 0.5136, 0.1143, 0.858, 0.5007, 0.1143, 0.858, 0.5007, -1.986e-08, 0.858, 0.5136, -5.765e-08, 0.4922, 0.8705, 0.1937, 0.4922, 0.8487, 0.1937, 0.4922, 0.8487, -5.765e-08, 0.4922, 0.8705, -8.052e-08, -6.039e-08, 1.0, 0.2225, -8.555e-08, 0.9749, -8.052e-08, -6.039e-08, 1.0, -0.2225, -2.013e-08, 0.9749, -0.1937, -0.4922, 0.8487, -6.141e-08, -0.4922, 0.8705, -6.141e-08, -0.4922, 0.8705, -0.1937, -0.4922, 0.8487, -0.1143, -0.858, 0.5007, -2.42e-08, -0.858, 0.5136, -2.42e-08, -0.858, 0.5136, -0.1143, -0.858, 0.5007, -0.004111, -0.9998, 0.01801, -6.14e-10, -0.9998, 0.01847, -6.14e-10, -0.9998, 0.01847, -0.004111, -0.9998, 0.01801, 0.1081, -0.874, -0.4737, 1.462e-08, -0.874, -0.4859, 1.462e-08, -0.874, -0.4859, 0.1081, -0.874, -0.4737, 0.1916, -0.5082, -0.8397, 7.039e-08, -0.5082, -0.8613, 7.039e-08, -0.5082, -0.8613, 0.1916, -0.5082, -0.8397, 0.2225, -7.275e-08, -0.9749, 1.091e-07, -1.213e-07, -1.0, 1.091e-07, -1.213e-07, -1.0, 0.2225, -7.275e-08, -0.9749, 0.1916, 0.5082, -0.8397, 6.797e-08, 0.5082, -0.8613, 6.797e-08, 0.5082, -0.8613, 0.1916, 0.5082, -0.8397, 0.1081, 0.874, -0.4737, 1.767e-08, 0.874, -0.4859, 1.767e-08, 0.874, -0.4859, 0.1081, 0.874, -0.4737, -0.004111, 0.9998, 0.01801, -2.456e-09, 0.9998, 0.01847, -2.456e-09, 0.9998, 0.01847, -0.004111, 0.9998, 0.01801, -0.1143, 0.858, 0.5007, -1.986e-08, 0.858, 0.5136, -1.986e-08, 0.858, 0.5136, -0.1143, 0.858, 0.5007, -0.1937, 0.4922, 0.8487, -5.765e-08, 0.4922, 0.8705, -5.765e-08, 0.4922, 0.8705, -0.1937, 0.4922, 0.8487, -0.2225, -2.013e-08, 0.9749, -8.052e-08, -6.039e-08, 1.0, -0.2225, -2.013e-08, 0.9749, -0.4339, -3.12e-07, 0.901, -0.3777, -0.4922, 0.7843, -0.1937, -0.4922, 0.8487, -0.1937, -0.4922, 0.8487, -0.3777, -0.4922, 0.7843, -0.2228, -0.858, 0.4627, -0.1143, -0.858, 0.5007, -0.1143, -0.858, 0.5007, -0.2228, -0.858, 0.4627, -0.008016, -0.9998, 0.01664, -0.004111, -0.9998, 0.01801, -0.004111, -0.9998, 0.01801, -0.008016, -0.9998, 0.01664, 0.2108, -0.874, -0.4378, 0.1081, -0.874, -0.4737, 0.1081, -0.874, -0.4737, 0.2108, -0.874, -0.4378, 0.3737, -0.5082, -0.776, 0.1916, -0.5082, -0.8397, 0.1916, -0.5082, -0.8397, 0.3737, -0.5082, -0.776, 0.4339, 0.0, -0.901, 0.2225, -7.275e-08, -0.9749, 0.2225, -7.275e-08, -0.9749, 0.4339, 0.0, -0.901, 0.3737, 0.5082, -0.776, 0.1916, 0.5082, -0.8397, 0.1916, 0.5082, -0.8397, 0.3737, 0.5082, -0.776, 0.2108, 0.874, -0.4378, 0.1081, 0.874, -0.4737, 0.1081, 0.874, -0.4737, 0.2108, 0.874, -0.4378, -0.008016, 0.9998, 0.01664, -0.004111, 0.9998, 0.01801, -0.004111, 0.9998, 0.01801, -0.008016, 0.9998, 0.01664, -0.2228, 0.858, 0.4627, -0.1143, 0.858, 0.5007, -0.1143, 0.858, 0.5007, -0.2228, 0.858, 0.4627, -0.3777, 0.4922, 0.7843, -0.1937, 0.4922, 0.8487, -0.1937, 0.4922, 0.8487, -0.3777, 0.4922, 0.7843, -0.4339, -3.12e-07, 0.901, -0.2225, -2.013e-08, 0.9749, -0.4339, -3.12e-07, 0.901, -0.6235, -6.089e-07, 0.7818, -0.5427, -0.4922, 0.6806, -0.3777, -0.4922, 0.7843, -0.3777, -0.4922, 0.7843, -0.5427, -0.4922, 0.6806, -0.3202, -0.858, 0.4015, -0.2228, -0.858, 0.4627, -0.2228, -0.858, 0.4627, -0.3202, -0.858, 0.4015, -0.01152, -0.9998, 0.01444, -0.008016, -0.9998, 0.01664, -0.008016, -0.9998, 0.01664, -0.01152, -0.9998, 0.01444, 0.303, -0.874, -0.3799, 0.2108, -0.874, -0.4378, 0.2108, -0.874, -0.4378, 0.303, -0.874, -0.3799, 0.537, -0.5082, -0.6734, 0.3737, -0.5082, -0.776, 0.3737, -0.5082, -0.776, 0.537, -0.5082, -0.6734, 0.6235, 2.134e-07, -0.7818, 0.4339, 0.0, -0.901, 0.4339, 0.0, -0.901, 0.6235, 2.134e-07, -0.7818, 0.537, 0.5082, -0.6734, 0.3737, 0.5082, -0.776, 0.3737, 0.5082, -0.776, 0.537, 0.5082, -0.6734, 0.303, 0.874, -0.3799, 0.2108, 0.874, -0.4378, 0.2108, 0.874, -0.4378, 0.303, 0.874, -0.3799, -0.01152, 0.9998, 0.01444, -0.008016, 0.9998, 0.01664, -0.008016, 0.9998, 0.01664, -0.01152, 0.9998, 0.01444, -0.3202, 0.858, 0.4015, -0.2228, 0.858, 0.4627, -0.2228, 0.858, 0.4627, -0.3202, 0.858, 0.4015, -0.5427, 0.4922, 0.6806, -0.3777, 0.4922, 0.7843, -0.3777, 0.4922, 0.7843, -0.5427, 0.4922, 0.6806, -0.6235, -6.089e-07, 0.7818, -0.4339, -3.12e-07, 0.901, -0.6235, -6.089e-07, 0.7818, -0.7818, -3.12e-07, 0.6235, -0.6806, -0.4922, 0.5427, -0.5427, -0.4922, 0.6806, -0.5427, -0.4922, 0.6806, -0.6806, -0.4922, 0.5427, -0.4015, -0.858, 0.3202, -0.3202, -0.858, 0.4015, -0.3202, -0.858, 0.4015, -0.4015, -0.858, 0.3202, -0.01444, -0.9998, 0.01152, -0.01152, -0.9998, 0.01444, -0.01152, -0.9998, 0.01444, -0.01444, -0.9998, 0.01152, 0.3799, -0.874, -0.303, 0.303, -0.874, -0.3799, 0.303, -0.874, -0.3799, 0.3799, -0.874, -0.303, 0.6734, -0.5082, -0.537, 0.537, -0.5082, -0.6734, 0.537, -0.5082, -0.6734, 0.6734, -0.5082, -0.537, 0.7818, 2.425e-08, -0.6235, 0.6235, 2.134e-07, -0.7818, 0.6235, 2.134e-07, -0.7818, 0.7818, 2.425e-08, -0.6235, 0.6734, 0.5082, -0.537, 0.537, 0.5082, -0.6734, 0.537, 0.5082, -0.6734, 0.6734, 0.5082, -0.537, 0.3799, 0.874, -0.303, 0.303, 0.874, -0.3799, 0.303, 0.874, -0.3799, 0.3799, 0.874, -0.303, -0.01444, 0.9998, 0.01152, -0.01152, 0.9998, 0.01444, -0.01152, 0.9998, 0.01444, -0.01444, 0.9998, 0.01152, -0.4015, 0.858, 0.3202, -0.3202, 0.858, 0.4015, -0.3202, 0.858, 0.4015, -0.4015, 0.858, 0.3202, -0.6806, 0.4922, 0.5427, -0.5427, 0.4922, 0.6806, -0.5427, 0.4922, 0.6806, -0.6806, 0.4922, 0.5427, -0.7818, -3.12e-07, 0.6235, -0.6235, -6.089e-07, 0.7818, -0.7818, -3.12e-07, 0.6235, -0.901, 1.51e-08, 0.4339, -0.7843, -0.4922, 0.3777, -0.6806, -0.4922, 0.5427, -0.6806, -0.4922, 0.5427, -0.7843, -0.4922, 0.3777, -0.4627, -0.858, 0.2228, -0.4015, -0.858, 0.3202, -0.4015, -0.858, 0.3202, -0.4627, -0.858, 0.2228, -0.01664, -0.9998, 0.008015, -0.01444, -0.9998, 0.01152, -0.01444, -0.9998, 0.01152, -0.01664, -0.9998, 0.008015, 0.4378, -0.874, -0.2108, 0.3799, -0.874, -0.303, 0.3799, -0.874, -0.303, 0.4378, -0.874, -0.2108, 0.776, -0.5082, -0.3737, 0.6734, -0.5082, -0.537, 0.6734, -0.5082, -0.537, 0.776, -0.5082, -0.3737, 0.901, -1.989e-07, -0.4339, 0.7818, 2.425e-08, -0.6235, 0.7818, 2.425e-08, -0.6235, 0.901, -1.989e-07, -0.4339, 0.776, 0.5082, -0.3737, 0.6734, 0.5082, -0.537, 0.6734, 0.5082, -0.537, 0.776, 0.5082, -0.3737, 0.4378, 0.874, -0.2108, 0.3799, 0.874, -0.303, 0.3799, 0.874, -0.303, 0.4378, 0.874, -0.2108, -0.01664, 0.9998, 0.008016, -0.01444, 0.9998, 0.01152, -0.01444, 0.9998, 0.01152, -0.01664, 0.9998, 0.008016, -0.4627, 0.858, 0.2228, -0.4015, 0.858, 0.3202, -0.4015, 0.858, 0.3202, -0.4627, 0.858, 0.2228, -0.7843, 0.4922, 0.3777, -0.6806, 0.4922, 0.5427, -0.6806, 0.4922, 0.5427, -0.7843, 0.4922, 0.3777, -0.901, 1.51e-08, 0.4339, -0.7818, -3.12e-07, 0.6235, -0.901, 1.51e-08, 0.4339, -0.9749, 3.12e-07, 0.2225, -0.8487, -0.4922, 0.1937, -0.7843, -0.4922, 0.3777, -0.7843, -0.4922, 0.3777, -0.8487, -0.4922, 0.1937, -0.5007, -0.858, 0.1143, -0.4627, -0.858, 0.2228, -0.4627, -0.858, 0.2228, -0.5007, -0.858, 0.1143, -0.01801, -0.9998, 0.004111, -0.01664, -0.9998, 0.008015, -0.01664, -0.9998, 0.008015, -0.01801, -0.9998, 0.004111, 0.4737, -0.874, -0.1081, 0.4378, -0.874, -0.2108, 0.4378, -0.874, -0.2108, 0.4737, -0.874, -0.1081, 0.8397, -0.5082, -0.1916, 0.776, -0.5082, -0.3737, 0.776, -0.5082, -0.3737, 0.8397, -0.5082, -0.1916, 0.9749, 4.365e-07, -0.2225, 0.901, -1.989e-07, -0.4339, 0.901, -1.989e-07, -0.4339, 0.9749, 4.365e-07, -0.2225, 0.8397, 0.5082, -0.1916, 0.776, 0.5082, -0.3737, 0.776, 0.5082, -0.3737, 0.8397, 0.5082, -0.1916, 0.4737, 0.874, -0.1081, 0.4378, 0.874, -0.2108, 0.4378, 0.874, -0.2108, 0.4737, 0.874, -0.1081, -0.01801, 0.9998, 0.004111, -0.01664, 0.9998, 0.008016, -0.01664, 0.9998, 0.008016, -0.01801, 0.9998, 0.004111, -0.5007, 0.858, 0.1143, -0.4627, 0.858, 0.2228, -0.4627, 0.858, 0.2228, -0.5007, 0.858, 0.1143, -0.8487, 0.4922, 0.1937, -0.7843, 0.4922, 0.3777, -0.7843, 0.4922, 0.3777, -0.8487, 0.4922, 0.1937, -0.9749, 3.12e-07, 0.2225, -0.901, 1.51e-08, 0.4339, -0.9749, 3.12e-07, 0.2225, -1.0, 1.006e-08, 9.813e-08, -0.8705, -0.4922, 2.507e-09, -0.8487, -0.4922, 0.1937, -0.8487, -0.4922, 0.1937, -0.8705, -0.4922, 2.507e-09, -0.5136, -0.858, -9.31e-08, -0.5007, -0.858, 0.1143, -0.5007, -0.858, 0.1143, -0.5136, -0.858, -9.31e-08, -0.01847, -0.9998, -2.173e-07, -0.01801, -0.9998, 0.004111, -0.01801, -0.9998, 0.004111, -0.01847, -0.9998, -2.173e-07, 0.4859, -0.874, -4.106e-07, 0.4737, -0.874, -0.1081, 0.4737, -0.874, -0.1081, 0.4859, -0.874, -4.106e-07, 0.8613, -0.5082, -3.617e-07, 0.8397, -0.5082, -0.1916, 0.8397, -0.5082, -0.1916, 0.8613, -0.5082, -3.617e-07, 1.0, -1.455e-08, -1.649e-07, 0.9749, 4.365e-07, -0.2225, 0.9749, 4.365e-07, -0.2225, 1.0, -1.455e-08, -1.649e-07, 0.8613, 0.5082, -1.651e-07, 0.8397, 0.5082, -0.1916, 0.8397, 0.5082, -0.1916, 0.8613, 0.5082, -1.651e-07, 0.4859, 0.874, -6.091e-08, 0.4737, 0.874, -0.1081, 0.4737, 0.874, -0.1081, 0.4859, 0.874, -6.091e-08, -0.01847, 0.9998, 1.67e-07, -0.01801, 0.9998, 0.004111, -0.01801, 0.9998, 0.004111, -0.01847, 0.9998, 1.67e-07, -0.5136, 0.858, 2.433e-07, -0.5007, 0.858, 0.1143, -0.5007, 0.858, 0.1143, -0.5136, 0.858, 2.433e-07, -0.8705, 0.4922, 1.805e-07, -0.8487, 0.4922, 0.1937, -0.8487, 0.4922, 0.1937, -0.8705, 0.4922, 1.805e-07, -1.0, 1.006e-08, 9.813e-08, -0.9749, 3.12e-07, 0.2225, -1.0, 1.006e-08, 9.813e-08, -0.9749, -3.07e-07, -0.2225, -0.8487, -0.4922, -0.1937, -0.8705, -0.4922, 2.507e-09, -0.8705, -0.4922, 2.507e-09, -0.8487, -0.4922, -0.1937, -0.5007, -0.858, -0.1143, -0.5136, -0.858, -9.31e-08, -0.5136, -0.858, -9.31e-08, -0.5007, -0.858, -0.1143, -0.01801, -0.9998, -0.004111, -0.01847, -0.9998, -2.173e-07, -0.01847, -0.9998, -2.173e-07, -0.01801, -0.9998, -0.004111, 0.4737, -0.874, 0.1081, 0.4859, -0.874, -4.106e-07, 0.4859, -0.874, -4.106e-07, 0.4737, -0.874, 0.1081, 0.8397, -0.5082, 0.1916, 0.8613, -0.5082, -3.617e-07, 0.8613, -0.5082, -3.617e-07, 0.8397, -0.5082, 0.1916, 0.9749, -4.365e-07, 0.2225, 1.0, -1.455e-08, -1.649e-07, 1.0, -1.455e-08, -1.649e-07, 0.9749, -4.365e-07, 0.2225, 0.8397, 0.5082, 0.1916, 0.8613, 0.5082, -1.651e-07, 0.8613, 0.5082, -1.651e-07, 0.8397, 0.5082, 0.1916, 0.4737, 0.874, 0.1081, 0.4859, 0.874, -6.091e-08, 0.4859, 0.874, -6.091e-08, 0.4737, 0.874, 0.1081, -0.01801, 0.9998, -0.004111, -0.01847, 0.9998, 1.67e-07, -0.01847, 0.9998, 1.67e-07, -0.01801, 0.9998, -0.004111, -0.5007, 0.858, -0.1143, -0.5136, 0.858, 2.433e-07, -0.5136, 0.858, 2.433e-07, -0.5007, 0.858, -0.1143, -0.8487, 0.4922, -0.1937, -0.8705, 0.4922, 1.805e-07, -0.8705, 0.4922, 1.805e-07, -0.8487, 0.4922, -0.1937, -0.9749, -3.07e-07, -0.2225, -1.0, 1.006e-08, 9.813e-08, -0.9749, -3.07e-07, -0.2225, -0.901, 5.032e-09, -0.4339, -0.7843, -0.4922, -0.3777, -0.8487, -0.4922, -0.1937, -0.8487, -0.4922, -0.1937, -0.7843, -0.4922, -0.3777, -0.4627, -0.858, -0.2228, -0.5007, -0.858, -0.1143, -0.5007, -0.858, -0.1143, -0.4627, -0.858, -0.2228, -0.01664, -0.9998, -0.008016, -0.01801, -0.9998, -0.004111, -0.01801, -0.9998, -0.004111, -0.01664, -0.9998, -0.008016, 0.4378, -0.874, 0.2108, 0.4737, -0.874, 0.1081, 0.4737, -0.874, 0.1081, 0.4378, -0.874, 0.2108, 0.776, -0.5082, 0.3737, 0.8397, -0.5082, 0.1916, 0.8397, -0.5082, 0.1916, 0.776, -0.5082, 0.3737, 0.901, -4.85e-09, 0.4339, 0.9749, -4.365e-07, 0.2225, 0.9749, -4.365e-07, 0.2225, 0.901, -4.85e-09, 0.4339, 0.776, 0.5082, 0.3737, 0.8397, 0.5082, 0.1916, 0.8397, 0.5082, 0.1916, 0.776, 0.5082, 0.3737, 0.4378, 0.874, 0.2108, 0.4737, 0.874, 0.1081, 0.4737, 0.874, 0.1081, 0.4378, 0.874, 0.2108, -0.01664, 0.9998, -0.008016, -0.01801, 0.9998, -0.004111, -0.01801, 0.9998, -0.004111, -0.01664, 0.9998, -0.008016, -0.4627, 0.858, -0.2228, -0.5007, 0.858, -0.1143, -0.5007, 0.858, -0.1143, -0.4627, 0.858, -0.2228, -0.7843, 0.4922, -0.3777, -0.8487, 0.4922, -0.1937, -0.8487, 0.4922, -0.1937, -0.7843, 0.4922, -0.3777, -0.901, 5.032e-09, -0.4339, -0.9749, -3.07e-07, -0.2225, -0.901, 5.032e-09, -0.4339, -0.7818, 3.221e-07, -0.6235, -0.6806, -0.4922, -0.5427, -0.7843, -0.4922, -0.3777, -0.7843, -0.4922, -0.3777, -0.6806, -0.4922, -0.5427, -0.4015, -0.858, -0.3202, -0.4627, -0.858, -0.2228, -0.4627, -0.858, -0.2228, -0.4015, -0.858, -0.3202, -0.01444, -0.9998, -0.01152, -0.01664, -0.9998, -0.008016, -0.01664, -0.9998, -0.008016, -0.01444, -0.9998, -0.01152, 0.3799, -0.874, 0.303, 0.4378, -0.874, 0.2108, 0.4378, -0.874, 0.2108, 0.3799, -0.874, 0.303, 0.6734, -0.5082, 0.537, 0.776, -0.5082, 0.3737, 0.776, -0.5082, 0.3737, 0.6734, -0.5082, 0.537, 0.7818, -2.328e-07, 0.6235, 0.901, -4.85e-09, 0.4339, 0.901, -4.85e-09, 0.4339, 0.7818, -2.328e-07, 0.6235, 0.6734, 0.5082, 0.537, 0.776, 0.5082, 0.3737, 0.776, 0.5082, 0.3737, 0.6734, 0.5082, 0.537, 0.3799, 0.874, 0.303, 0.4378, 0.874, 0.2108, 0.4378, 0.874, 0.2108, 0.3799, 0.874, 0.303, -0.01444, 0.9998, -0.01152, -0.01664, 0.9998, -0.008016, -0.01664, 0.9998, -0.008016, -0.01444, 0.9998, -0.01152, -0.4015, 0.858, -0.3202, -0.4627, 0.858, -0.2228, -0.4627, 0.858, -0.2228, -0.4015, 0.858, -0.3202, -0.6806, 0.4922, -0.5427, -0.7843, 0.4922, -0.3777, -0.7843, 0.4922, -0.3777, -0.6806, 0.4922, -0.5427, -0.7818, 3.221e-07, -0.6235, -0.901, 5.032e-09, -0.4339, -0.7818, 3.221e-07, -0.6235, -0.6235, 3.07e-07, -0.7818, -0.5427, -0.4922, -0.6806, -0.6806, -0.4922, -0.5427, -0.6806, -0.4922, -0.5427, -0.5427, -0.4922, -0.6806, -0.3202, -0.858, -0.4015, -0.4015, -0.858, -0.3202, -0.4015, -0.858, -0.3202, -0.3202, -0.858, -0.4015, -0.01152, -0.9998, -0.01444, -0.01444, -0.9998, -0.01152, -0.01444, -0.9998, -0.01152, -0.01152, -0.9998, -0.01444, 0.303, -0.874, 0.3799, 0.3799, -0.874, 0.303, 0.3799, -0.874, 0.303, 0.303, -0.874, 0.3799, 0.537, -0.5082, 0.6734, 0.6734, -0.5082, 0.537, 0.6734, -0.5082, 0.537, 0.537, -0.5082, 0.6734, 0.6235, -2.086e-07, 0.7818, 0.7818, -2.328e-07, 0.6235, 0.7818, -2.328e-07, 0.6235, 0.6235, -2.086e-07, 0.7818, 0.537, 0.5082, 0.6734, 0.6734, 0.5082, 0.537, 0.6734, 0.5082, 0.537, 0.537, 0.5082, 0.6734, 0.303, 0.874, 0.3799, 0.3799, 0.874, 0.303, 0.3799, 0.874, 0.303, 0.303, 0.874, 0.3799, -0.01152, 0.9998, -0.01444, -0.01444, 0.9998, -0.01152, -0.01444, 0.9998, -0.01152, -0.01152, 0.9998, -0.01444, -0.3202, 0.858, -0.4015, -0.4015, 0.858, -0.3202, -0.4015, 0.858, -0.3202, -0.3202, 0.858, -0.4015, -0.5427, 0.4922, -0.6806, -0.6806, 0.4922, -0.5427, -0.6806, 0.4922, -0.5427, -0.5427, 0.4922, -0.6806, -0.6235, 3.07e-07, -0.7818, -0.7818, 3.221e-07, -0.6235, -0.6235, 3.07e-07, -0.7818, -0.4339, 3.019e-08, -0.901, -0.3777, -0.4922, -0.7843, -0.5427, -0.4922, -0.6806, -0.5427, -0.4922, -0.6806, -0.3777, -0.4922, -0.7843, -0.2228, -0.858, -0.4627, -0.3202, -0.858, -0.4015, -0.3202, -0.858, -0.4015, -0.2228, -0.858, -0.4627, -0.008016, -0.9998, -0.01664, -0.01152, -0.9998, -0.01444, -0.01152, -0.9998, -0.01444, -0.008016, -0.9998, -0.01664, 0.2108, -0.874, 0.4378, 0.303, -0.874, 0.3799, 0.303, -0.874, 0.3799, 0.2108, -0.874, 0.4378, 0.3737, -0.5082, 0.776, 0.537, -0.5082, 0.6734, 0.537, -0.5082, 0.6734, 0.3737, -0.5082, 0.776, 0.4339, -4.85e-09, 0.901, 0.6235, -2.086e-07, 0.7818, 0.6235, -2.086e-07, 0.7818, 0.4339, -4.85e-09, 0.901, 0.3737, 0.5082, 0.776, 0.537, 0.5082, 0.6734, 0.537, 0.5082, 0.6734, 0.3737, 0.5082, 0.776, 0.2108, 0.874, 0.4378, 0.303, 0.874, 0.3799, 0.303, 0.874, 0.3799, 0.2108, 0.874, 0.4378, -0.008016, 0.9998, -0.01664, -0.01152, 0.9998, -0.01444, -0.01152, 0.9998, -0.01444, -0.008016, 0.9998, -0.01664, -0.2228, 0.858, -0.4627, -0.3202, 0.858, -0.4015, -0.3202, 0.858, -0.4015, -0.2228, 0.858, -0.4627, -0.3777, 0.4922, -0.7843, -0.5427, 0.4922, -0.6806, -0.5427, 0.4922, -0.6806, -0.3777, 0.4922, -0.7843, -0.4339, 3.019e-08, -0.901, -0.6235, 3.07e-07, -0.7818, -0.4339, 3.019e-08, -0.901, -0.2225, 2.013e-08, -0.9749, -0.1937, -0.4922, -0.8487, -0.3777, -0.4922, -0.7843, -0.3777, -0.4922, -0.7843, -0.1937, -0.4922, -0.8487, -0.1143, -0.858, -0.5007, -0.2228, -0.858, -0.4627, -0.2228, -0.858, -0.4627, -0.1143, -0.858, -0.5007, -0.004111, -0.9998, -0.01801, -0.008016, -0.9998, -0.01664, -0.008016, -0.9998, -0.01664, -0.004111, -0.9998, -0.01801, 0.1081, -0.874, 0.4737, 0.2108, -0.874, 0.4378, 0.2108, -0.874, 0.4378, 0.1081, -0.874, 0.4737, 0.1916, -0.5082, 0.8397, 0.3737, -0.5082, 0.776, 0.3737, -0.5082, 0.776, 0.1916, -0.5082, 0.8397, 0.2225, -4.85e-08, 0.9749, 0.4339, -4.85e-09, 0.901, 0.4339, -4.85e-09, 0.901, 0.2225, -4.85e-08, 0.9749, 0.1916, 0.5082, 0.8397, 0.3737, 0.5082, 0.776, 0.3737, 0.5082, 0.776, 0.1916, 0.5082, 0.8397, 0.1081, 0.874, 0.4737, 0.2108, 0.874, 0.4378, 0.2108, 0.874, 0.4378, 0.1081, 0.874, 0.4737, -0.004111, 0.9998, -0.01801, -0.008016, 0.9998, -0.01664, -0.008016, 0.9998, -0.01664, -0.004111, 0.9998, -0.01801, -0.1143, 0.858, -0.5007, -0.2228, 0.858, -0.4627, -0.2228, 0.858, -0.4627, -0.1143, 0.858, -0.5007, -0.1937, 0.4922, -0.8487, -0.3777, 0.4922, -0.7843, -0.3777, 0.4922, -0.7843, -0.1937, 0.4922, -0.8487, -0.2225, 2.013e-08, -0.9749, -0.4339, 3.019e-08, -0.901, -0.2225, 2.013e-08, -0.9749, -8.052e-08, -1.006e-08, -1.0, -6.141e-08, -0.4922, -0.8705, -0.1937, -0.4922, -0.8487, -0.1937, -0.4922, -0.8487, -6.141e-08, -0.4922, -0.8705, -1.924e-08, -0.858, -0.5136, -0.1143, -0.858, -0.5007, -0.1143, -0.858, -0.5007, -1.924e-08, -0.858, -0.5136, 3.684e-09, -0.9998, -0.01847, -0.004111, -0.9998, -0.01801, -0.004111, -0.9998, -0.01801, 3.684e-09, -0.9998, -0.01847, 2.315e-08, -0.874, 0.4859, 0.1081, -0.874, 0.4737, 0.1081, -0.874, 0.4737, 2.315e-08, -0.874, 0.4859, 7.039e-08, -0.5082, 0.8613, 0.1916, -0.5082, 0.8397, 0.1916, -0.5082, 0.8397, 7.039e-08, -0.5082, 0.8613, 1.067e-07, -1.067e-07, 1.0, 0.2225, -4.85e-08, 0.9749, 0.2225, -4.85e-08, 0.9749, 1.067e-07, -1.067e-07, 1.0, 8.01e-08, 0.5082, 0.8613, 0.1916, 0.5082, 0.8397, 0.1916, 0.5082, 0.8397, 8.01e-08, 0.5082, 0.8613, 3.107e-08, 0.874, 0.4859, 0.1081, 0.874, 0.4737, 0.1081, 0.874, 0.4737, 3.107e-08, 0.874, 0.4859, 4.298e-09, 0.9998, -0.01847, -0.004111, 0.9998, -0.01801, -0.004111, 0.9998, -0.01801, 4.298e-09, 0.9998, -0.01847, -1.986e-08, 0.858, -0.5136, -0.1143, 0.858, -0.5007, -0.1143, 0.858, -0.5007, -1.986e-08, 0.858, -0.5136, -5.514e-08, 0.4922, -0.8705, -0.1937, 0.4922, -0.8487, -0.1937, 0.4922, -0.8487, -5.514e-08, 0.4922, -0.8705, -8.052e-08, -1.006e-08, -1.0, -0.2225, 2.013e-08, -0.9749, -8.052e-08, -1.006e-08, -1.0, 0.2225, 5.032e-09, -0.9749, 0.1937, -0.4922, -0.8487, -6.141e-08, -0.4922, -0.8705, -6.141e-08, -0.4922, -0.8705, 0.1937, -0.4922, -0.8487, 0.1143, -0.858, -0.5007, -1.924e-08, -0.858, -0.5136, -1.924e-08, -0.858, -0.5136, 0.1143, -0.858, -0.5007, 0.004111, -0.9998, -0.01801, 3.684e-09, -0.9998, -0.01847, 3.684e-09, -0.9998, -0.01847, 0.004111, -0.9998, -0.01801, -0.1081, -0.874, 0.4737, 2.315e-08, -0.874, 0.4859, 2.315e-08, -0.874, 0.4859, -0.1081, -0.874, 0.4737, -0.1916, -0.5082, 0.8397, 7.039e-08, -0.5082, 0.8613, 7.039e-08, -0.5082, 0.8613, -0.1916, -0.5082, 0.8397, -0.2225, -5.335e-08, 0.9749, 1.067e-07, -1.067e-07, 1.0, 1.067e-07, -1.067e-07, 1.0, -0.2225, -5.335e-08, 0.9749, -0.1916, 0.5082, 0.8397, 8.01e-08, 0.5082, 0.8613, 8.01e-08, 0.5082, 0.8613, -0.1916, 0.5082, 0.8397, -0.1081, 0.874, 0.4737, 3.107e-08, 0.874, 0.4859, 3.107e-08, 0.874, 0.4859, -0.1081, 0.874, 0.4737, 0.004111, 0.9998, -0.01801, 4.298e-09, 0.9998, -0.01847, 4.298e-09, 0.9998, -0.01847, 0.004111, 0.9998, -0.01801, 0.1143, 0.858, -0.5007, -1.986e-08, 0.858, -0.5136, -1.986e-08, 0.858, -0.5136, 0.1143, 0.858, -0.5007, 0.1937, 0.4922, -0.8487, -5.514e-08, 0.4922, -0.8705, -5.514e-08, 0.4922, -0.8705, 0.1937, 0.4922, -0.8487, 0.2225, 5.032e-09, -0.9749, -8.052e-08, -1.006e-08, -1.0, 0.2225, 5.032e-09, -0.9749, 0.4339, 0.0, -0.901, 0.3777, -0.4922, -0.7843, 0.1937, -0.4922, -0.8487, 0.1937, -0.4922, -0.8487, 0.3777, -0.4922, -0.7843, 0.2228, -0.858, -0.4627, 0.1143, -0.858, -0.5007, 0.1143, -0.858, -0.5007, 0.2228, -0.858, -0.4627, 0.008016, -0.9998, -0.01664, 0.004111, -0.9998, -0.01801, 0.004111, -0.9998, -0.01801, 0.008016, -0.9998, -0.01664, -0.2108, -0.874, 0.4378, -0.1081, -0.874, 0.4737, -0.1081, -0.874, 0.4737, -0.2108, -0.874, 0.4378, -0.3737, -0.5082, 0.776, -0.1916, -0.5082, 0.8397, -0.1916, -0.5082, 0.8397, -0.3737, -0.5082, 0.776, -0.4339, -1.94e-08, 0.901, -0.2225, -5.335e-08, 0.9749, -0.2225, -5.335e-08, 0.9749, -0.4339, -1.94e-08, 0.901, -0.3737, 0.5082, 0.776, -0.1916, 0.5082, 0.8397, -0.1916, 0.5082, 0.8397, -0.3737, 0.5082, 0.776, -0.2108, 0.874, 0.4378, -0.1081, 0.874, 0.4737, -0.1081, 0.874, 0.4737, -0.2108, 0.874, 0.4378, 0.008016, 0.9998, -0.01664, 0.004111, 0.9998, -0.01801, 0.004111, 0.9998, -0.01801, 0.008016, 0.9998, -0.01664, 0.2228, 0.858, -0.4627, 0.1143, 0.858, -0.5007, 0.1143, 0.858, -0.5007, 0.2228, 0.858, -0.4627, 0.3777, 0.4922, -0.7843, 0.1937, 0.4922, -0.8487, 0.1937, 0.4922, -0.8487, 0.3777, 0.4922, -0.7843, 0.4339, 0.0, -0.901, 0.2225, 5.032e-09, -0.9749, 0.4339, 0.0, -0.901, 0.6235, 2.013e-08, -0.7818, 0.5427, -0.4922, -0.6806, 0.3777, -0.4922, -0.7843, 0.3777, -0.4922, -0.7843, 0.5427, -0.4922, -0.6806, 0.3202, -0.858, -0.4015, 0.2228, -0.858, -0.4627, 0.2228, -0.858, -0.4627, 0.3202, -0.858, -0.4015, 0.01152, -0.9998, -0.01444, 0.008016, -0.9998, -0.01664, 0.008016, -0.9998, -0.01664, 0.01152, -0.9998, -0.01444, -0.303, -0.874, 0.3799, -0.2108, -0.874, 0.4378, -0.2108, -0.874, 0.4378, -0.303, -0.874, 0.3799, -0.537, -0.5082, 0.6734, -0.3737, -0.5082, 0.776, -0.3737, -0.5082, 0.776, -0.537, -0.5082, 0.6734, -0.6235, 2.91e-08, 0.7818, -0.4339, -1.94e-08, 0.901, -0.4339, -1.94e-08, 0.901, -0.6235, 2.91e-08, 0.7818, -0.537, 0.5082, 0.6734, -0.3737, 0.5082, 0.776, -0.3737, 0.5082, 0.776, -0.537, 0.5082, 0.6734, -0.303, 0.874, 0.3799, -0.2108, 0.874, 0.4378, -0.2108, 0.874, 0.4378, -0.303, 0.874, 0.3799, 0.01152, 0.9998, -0.01444, 0.008016, 0.9998, -0.01664, 0.008016, 0.9998, -0.01664, 0.01152, 0.9998, -0.01444, 0.3202, 0.858, -0.4015, 0.2228, 0.858, -0.4627, 0.2228, 0.858, -0.4627, 0.3202, 0.858, -0.4015, 0.5427, 0.4922, -0.6806, 0.3777, 0.4922, -0.7843, 0.3777, 0.4922, -0.7843, 0.5427, 0.4922, -0.6806, 0.6235, 2.013e-08, -0.7818, 0.4339, 0.0, -0.901, 0.6235, 2.013e-08, -0.7818, 0.7818, 3.523e-08, -0.6235, 0.6806, -0.4922, -0.5427, 0.5427, -0.4922, -0.6806, 0.5427, -0.4922, -0.6806, 0.6806, -0.4922, -0.5427, 0.4015, -0.858, -0.3202, 0.3202, -0.858, -0.4015, 0.3202, -0.858, -0.4015, 0.4015, -0.858, -0.3202, 0.01444, -0.9998, -0.01152, 0.01152, -0.9998, -0.01444, 0.01152, -0.9998, -0.01444, 0.01444, -0.9998, -0.01152, -0.3799, -0.874, 0.303, -0.303, -0.874, 0.3799, -0.303, -0.874, 0.3799, -0.3799, -0.874, 0.303, -0.6734, -0.5082, 0.537, -0.537, -0.5082, 0.6734, -0.537, -0.5082, 0.6734, -0.6734, -0.5082, 0.537, -0.7818, -4.171e-07, 0.6235, -0.6235, 2.91e-08, 0.7818, -0.6235, 2.91e-08, 0.7818, -0.7818, -4.171e-07, 0.6235, -0.6734, 0.5082, 0.537, -0.537, 0.5082, 0.6734, -0.537, 0.5082, 0.6734, -0.6734, 0.5082, 0.537, -0.3799, 0.874, 0.303, -0.303, 0.874, 0.3799, -0.303, 0.874, 0.3799, -0.3799, 0.874, 0.303, 0.01444, 0.9998, -0.01152, 0.01152, 0.9998, -0.01444, 0.01152, 0.9998, -0.01444, 0.01444, 0.9998, -0.01152, 0.4015, 0.858, -0.3202, 0.3202, 0.858, -0.4015, 0.3202, 0.858, -0.4015, 0.4015, 0.858, -0.3202, 0.6806, 0.4922, -0.5427, 0.5427, 0.4922, -0.6806, 0.5427, 0.4922, -0.6806, 0.6806, 0.4922, -0.5427, 0.7818, 3.523e-08, -0.6235, 0.6235, 2.013e-08, -0.7818, 0.7818, 3.523e-08, -0.6235, 0.901, -5.787e-07, -0.4339, 0.7843, -0.4922, -0.3777, 0.6806, -0.4922, -0.5427, 0.6806, -0.4922, -0.5427, 0.7843, -0.4922, -0.3777, 0.4627, -0.858, -0.2228, 0.4015, -0.858, -0.3202, 0.4015, -0.858, -0.3202, 0.4627, -0.858, -0.2228, 0.01664, -0.9998, -0.008016, 0.01444, -0.9998, -0.01152, 0.01444, -0.9998, -0.01152, 0.01664, -0.9998, -0.008016, -0.4378, -0.874, 0.2108, -0.3799, -0.874, 0.303, -0.3799, -0.874, 0.303, -0.4378, -0.874, 0.2108, -0.776, -0.5082, 0.3737, -0.6734, -0.5082, 0.537, -0.6734, -0.5082, 0.537, -0.776, -0.5082, 0.3737, -0.901, -4.317e-07, 0.4339, -0.7818, -4.171e-07, 0.6235, -0.7818, -4.171e-07, 0.6235, -0.901, -4.317e-07, 0.4339, -0.776, 0.5082, 0.3737, -0.6734, 0.5082, 0.537, -0.6734, 0.5082, 0.537, -0.776, 0.5082, 0.3737, -0.4378, 0.874, 0.2108, -0.3799, 0.874, 0.303, -0.3799, 0.874, 0.303, -0.4378, 0.874, 0.2108, 0.01664, 0.9998, -0.008016, 0.01444, 0.9998, -0.01152, 0.01444, 0.9998, -0.01152, 0.01664, 0.9998, -0.008016, 0.4627, 0.858, -0.2228, 0.4015, 0.858, -0.3202, 0.4015, 0.858, -0.3202, 0.4627, 0.858, -0.2228, 0.7843, 0.4922, -0.3777, 0.6806, 0.4922, -0.5427, 0.6806, 0.4922, -0.5427, 0.7843, 0.4922, -0.3777, 0.901, -5.787e-07, -0.4339, 0.7818, 3.523e-08, -0.6235, 0.901, -5.787e-07, -0.4339, 0.9749, -5.938e-07, -0.2225, 0.8487, -0.4922, -0.1937, 0.7843, -0.4922, -0.3777, 0.7843, -0.4922, -0.3777, 0.8487, -0.4922, -0.1937, 0.5007, -0.858, -0.1143, 0.4627, -0.858, -0.2228, 0.4627, -0.858, -0.2228, 0.5007, -0.858, -0.1143, 0.01801, -0.9998, -0.004111, 0.01664, -0.9998, -0.008016, 0.01664, -0.9998, -0.008016, 0.01801, -0.9998, -0.004111, -0.4737, -0.874, 0.1081, -0.4378, -0.874, 0.2108, -0.4378, -0.874, 0.2108, -0.4737, -0.874, 0.1081, -0.8397, -0.5082, 0.1916, -0.776, -0.5082, 0.3737, -0.776, -0.5082, 0.3737, -0.8397, -0.5082, 0.1916, -0.9749, -4.85e-09, 0.2225, -0.901, -4.317e-07, 0.4339, -0.901, -4.317e-07, 0.4339, -0.9749, -4.85e-09, 0.2225, -0.8397, 0.5082, 0.1916, -0.776, 0.5082, 0.3737, -0.776, 0.5082, 0.3737, -0.8397, 0.5082, 0.1916, -0.4737, 0.874, 0.1081, -0.4378, 0.874, 0.2108, -0.4378, 0.874, 0.2108, -0.4737, 0.874, 0.1081, 0.01801, 0.9998, -0.004111, 0.01664, 0.9998, -0.008016, 0.01664, 0.9998, -0.008016, 0.01801, 0.9998, -0.004111, 0.5007, 0.858, -0.1143, 0.4627, 0.858, -0.2228, 0.4627, 0.858, -0.2228, 0.5007, 0.858, -0.1143, 0.8487, 0.4922, -0.1937, 0.7843, 0.4922, -0.3777, 0.7843, 0.4922, -0.3777, 0.8487, 0.4922, -0.1937, 0.9749, -5.938e-07, -0.2225, 0.901, -5.787e-07, -0.4339, 0.9749, -5.938e-07, -0.2225, 1.0, 1.006e-08, 5.284e-08, 0.8705, -0.4922, -1.604e-07, 0.8487, -0.4922, -0.1937, 0.8487, -0.4922, -0.1937, 0.8705, -0.4922, -1.604e-07, 0.5136, -0.858, -3.476e-07, 0.5007, -0.858, -0.1143, 0.5007, -0.858, -0.1143, 0.5136, -0.858, -3.476e-07, 0.01847, -0.9998, -1.038e-07, 0.01801, -0.9998, -0.004111, 0.01801, -0.9998, -0.004111, 0.01847, -0.9998, -1.038e-07, -0.4859, -0.874, 9.198e-08, -0.4737, -0.874, 0.1081, -0.4737, -0.874, 0.1081, -0.4859, -0.874, 9.198e-08, -0.8613, -0.5082, -6.554e-08, -0.8397, -0.5082, 0.1916, -0.8397, -0.5082, 0.1916, -0.8613, -0.5082, -6.554e-08, -1.0, 1.94e-08, -1.091e-07, -0.9749, -4.85e-09, 0.2225, -0.9749, -4.85e-09, 0.2225, -1.0, 1.94e-08, -1.091e-07, -0.8613, 0.5082, 2.986e-07, -0.8397, 0.5082, 0.1916, -0.8397, 0.5082, 0.1916, -0.8613, 0.5082, 2.986e-07, -0.4859, 0.874, 4.958e-07, -0.4737, 0.874, 0.1081, -0.4737, 0.874, 0.1081, -0.4859, 0.874, 4.958e-07, 0.01847, 0.9998, 1.179e-07, 0.01801, 0.9998, -0.004111, 0.01801, 0.9998, -0.004111, 0.01847, 0.9998, 1.179e-07, 0.5136, 0.858, 4.779e-08, 0.5007, 0.858, -0.1143, 0.5007, 0.858, -0.1143, 0.5136, 0.858, 4.779e-08, 0.8705, 0.4922, 1.303e-07, 0.8487, 0.4922, -0.1937, 0.8487, 0.4922, -0.1937, 0.8705, 0.4922, 1.303e-07, 1.0, 1.006e-08, 5.284e-08, 0.9749, -5.938e-07, -0.2225, -1.0, -2.199e-06, -1.201e-06, -1.0, -2.199e-06, 0.0, -1.0, -5.498e-07, 0.0, -1.0, -5.498e-07, -1.201e-06, -1.0, -2.199e-06, 0.0, -1.0, -2.199e-06, 1.201e-06, -1.0, -5.498e-07, 1.201e-06, -1.0, -5.498e-07, 0.0, -1.0, -5.498e-07, 0.0, -1.0, -5.498e-07, 1.201e-06, -1.0, 1.1e-06, 1.201e-06, -1.0, 1.1e-06, 0.0, -1.0, -5.498e-07, -1.201e-06, -1.0, -5.498e-07, 0.0, -1.0, 1.1e-06, 0.0, -1.0, 1.1e-06, -1.201e-06, -9.529e-10, -0.7071, 0.7071, -9.529e-10, -0.7071, 0.7071, -1.371e-09, -1.0, 0.0, -1.371e-09, -1.0, 0.0, -1.371e-09, 1.0, 0.0, -1.371e-09, 1.0, 0.0, -7.346e-10, 0.7071, -0.7071, -7.346e-10, 0.7071, -0.7071, -7.346e-10, 0.7071, -0.7071, -2.702e-10, -2.026e-08, -1.0, -2.702e-10, 0.0, -1.0, -7.346e-10, 0.7071, -0.7071, -1.371e-09, -1.0, 0.0, -1.371e-09, -1.0, 0.0, -1.012e-09, -0.7071, -0.7071, -1.012e-09, -0.7071, -0.7071, -2.702e-10, 0.0, -1.0, -2.702e-10, -2.026e-08, -1.0, -1.012e-09, -0.7071, -0.7071, -1.012e-09, -0.7071, -0.7071, -6.75e-10, 0.7071, 0.7071, -2.702e-10, 0.0, 1.0, -2.702e-10, -2.026e-08, 1.0, -6.75e-10, 0.7071, 0.7071, -2.702e-10, -2.026e-08, 1.0, -2.702e-10, 0.0, 1.0, -9.529e-10, -0.7071, 0.7071, -9.529e-10, -0.7071, 0.7071, 6.326e-07, -3.22e-07, -1.0, -8.208e-13, -3.22e-07, -1.0, 3.981e-13, -9.047e-15, -1.0, 6.326e-07, 1.524e-13, -1.0, -8.208e-13, -3.22e-07, -1.0, -6.326e-07, -3.22e-07, -1.0, -6.326e-07, -1.524e-13, -1.0, 3.981e-13, -9.047e-15, -1.0, 3.981e-13, -9.047e-15, -1.0, -6.326e-07, -1.524e-13, -1.0, -6.326e-07, 3.22e-07, -1.0, 2.814e-13, 3.22e-07, -1.0, 6.326e-07, 1.524e-13, -1.0, 3.981e-13, -9.047e-15, -1.0, 2.814e-13, 3.22e-07, -1.0, 6.326e-07, 3.22e-07, -1.0, 0.7071, 0.7071, -1.844e-07, -3.039e-07, 1.0, 0.0, -2.026e-08, 1.0, -3.775e-08, 0.7071, 0.7071, -1.068e-08, -3.039e-07, 1.0, 0.0, -0.7071, 0.7071, 3.689e-07, -0.7071, 0.7071, -1.242e-07, -2.026e-08, 1.0, -3.775e-08, -2.026e-08, 1.0, -3.775e-08, -0.7071, 0.7071, -1.242e-07, -0.7071, 0.7071, -6.174e-07, 2.837e-07, 1.0, -7.55e-08, 0.7071, 0.7071, -1.068e-08, -2.026e-08, 1.0, -3.775e-08, 2.837e-07, 1.0, -7.55e-08, 0.7071, 0.7071, 1.631e-07, 0.7071, -0.7071, 2.407e-07, -1.135e-06, -1.0, -1.51e-08, -8.51e-07, -1.0, -7.55e-09, 0.7071, -0.7071, -1.068e-08, -1.135e-06, -1.0, -1.51e-08, -0.7071, -0.7071, -4.485e-07, -0.7071, -0.7071, -9.707e-10, -8.51e-07, -1.0, -7.55e-09, -8.51e-07, -1.0, -7.55e-09, -0.7071, -0.7071, -9.707e-10, -0.7071, -0.7071, 4.465e-07, -1.236e-06, -1.0, 4.928e-13, 0.7071, -0.7071, -1.068e-08, -8.51e-07, -1.0, -7.55e-09, -1.236e-06, -1.0, 4.928e-13, 0.7071, -0.7071, -2.621e-07, 0.7071, 0.7071, -1.844e-07, 0.7071, 0.7071, -1.068e-08, 1.0, 1.013e-08, -5.663e-09, 1.0, 0.0, -3.586e-07, 0.7071, 0.7071, -1.068e-08, 0.7071, 0.7071, 1.631e-07, 1.0, 0.0, 3.473e-07, 1.0, 1.013e-08, -5.663e-09, 1.0, 1.013e-08, -5.663e-09, 1.0, 0.0, 3.473e-07, 0.7071, -0.7071, 2.407e-07, 0.7071, -0.7071, -1.068e-08, 1.0, 0.0, -3.586e-07, 1.0, 1.013e-08, -5.663e-09, 0.7071, -0.7071, -1.068e-08, 0.7071, -0.7071, -2.621e-07, -0.7071, 0.7071, -6.174e-07, -0.7071, 0.7071, -1.242e-07, -1.0, -4.255e-07, -9.155e-08, -1.0, -1.702e-06, -9.004e-07, -0.7071, 0.7071, -1.242e-07, -0.7071, 0.7071, 3.689e-07, -1.0, 8.51e-07, 7.173e-07, -1.0, -4.255e-07, -9.155e-08, -1.0, -4.255e-07, -9.155e-08, -1.0, 8.51e-07, 7.173e-07, -0.7071, -0.7071, 4.465e-07, -0.7071, -0.7071, -9.707e-10, -1.0, -1.702e-06, -9.004e-07, -1.0, -4.255e-07, -9.155e-08, -0.7071, -0.7071, -9.707e-10, -0.7071, -0.7071, -4.485e-07, -3.163e-07, 3.22e-07, -1.0, 2.345e-14, 2.415e-07, -1.0, -7.907e-08, -9.952e-14, -1.0, -3.954e-07, 3.518e-14, -1.0, 2.345e-14, 2.415e-07, -1.0, 3.163e-07, 1.61e-07, -1.0, 2.372e-07, -1.642e-13, -1.0, -7.907e-08, -9.952e-14, -1.0, -7.907e-08, -9.952e-14, -1.0, 2.372e-07, -1.642e-13, -1.0, 1.581e-07, -1.61e-07, -1.0, -1.581e-07, -2.415e-07, -1.0, -3.954e-07, 3.518e-14, -1.0, -7.907e-08, -9.952e-14, -1.0, -1.581e-07, -2.415e-07, -1.0, -4.744e-07, -3.22e-07, -1.0, 0.7071, 0.7071, -4.677e-07, 0.0, 1.0, -4.576e-08, 1.013e-08, 1.0, 1.144e-08, 0.7071, 0.7071, -4.118e-08, 0.0, 1.0, -4.576e-08, -0.7071, 0.7071, 1.412e-07, -0.7071, 0.7071, 2.559e-07, 1.013e-08, 1.0, 1.144e-08, 1.013e-08, 1.0, 1.144e-08, -0.7071, 0.7071, 2.559e-07, -0.7071, 0.7071, 3.706e-07, 3.242e-07, 1.0, 6.863e-08, 0.7071, 0.7071, -4.118e-08, 1.013e-08, 1.0, 1.144e-08, 3.242e-07, 1.0, 6.863e-08, 0.7071, 0.7071, 3.853e-07, 0.7071, -0.7071, 4.317e-07, -2.229e-07, -1.0, 6.863e-08, 6.079e-08, -1.0, 1.144e-08, 0.7071, -0.7071, 5.261e-08, -2.229e-07, -1.0, 6.863e-08, -0.7071, -0.7071, 3.229e-07, -0.7071, -0.7071, 1.618e-07, 6.079e-08, -1.0, 1.144e-08, 6.079e-08, -1.0, 1.144e-08, -0.7071, -0.7071, 1.618e-07, -0.7071, -0.7071, 6.65e-10, 1.013e-07, -1.0, -4.576e-08, 0.7071, -0.7071, 5.261e-08, 6.079e-08, -1.0, 1.144e-08, 1.013e-07, -1.0, -4.576e-08, 0.7071, -0.7071, -3.265e-07, 0.7071, 0.7071, -4.677e-07, 0.7071, 0.7071, -4.118e-08, 1.0, 1.013e-08, 5.687e-08, 1.0, 0.0, -6.806e-07, 0.7071, 0.7071, -4.118e-08, 0.7071, 0.7071, 3.853e-07, 1.0, 0.0, 7.944e-07, 1.0, 1.013e-08, 5.687e-08, 1.0, 1.013e-08, 5.687e-08, 1.0, 0.0, 7.944e-07, 0.7071, -0.7071, 4.317e-07, 0.7071, -0.7071, 5.261e-08, 1.0, 0.0, -6.806e-07, 1.0, 1.013e-08, 5.687e-08, 0.7071, -0.7071, 5.261e-08, 0.7071, -0.7071, -3.265e-07, -0.7071, 0.7071, 3.706e-07, -0.7071, 0.7071, 2.559e-07, -1.0, -3.343e-07, 3.375e-07, -1.0, 0.0, 5.37e-07, -0.7071, 0.7071, 2.559e-07, -0.7071, 0.7071, 1.412e-07, -1.0, -6.282e-07, 1.379e-07, -1.0, -3.343e-07, 3.375e-07, -1.0, -3.343e-07, 3.375e-07, -1.0, -6.282e-07, 1.379e-07, -0.7071, -0.7071, 6.65e-10, -0.7071, -0.7071, 1.618e-07, -1.0, 0.0, 5.37e-07, -1.0, -3.343e-07, 3.375e-07, -0.7071, -0.7071, 1.618e-07, -0.7071, -0.7071, 3.229e-07, -6.75e-10, 0.7071, 0.7071, -6.75e-10, 0.7071, 0.7071, -1.371e-09, 1.0, 0.0, -1.371e-09, 1.0, 0.0])] * 3)])

# ---- objects
ob_cube = bpy.data.objects.new('Cube', me_cube)

# ---- transforms, parenting, visibility, modifiers, constraints
ob_cube.location = (0.0, 0.0, 0.0)
ob_cube.lineart.crease_threshold = 0.0

# ---- collection membership
col_collection.objects.link(ob_cube)

# ---- scene / render settings (as saved in the file)
scene.frame_start = 0; scene.frame_end = 250; scene.frame_set(0)
scene.render.engine = 'CYCLES'
scene.cycles.use_denoising = False
scene.cycles.samples = 16
scene.cycles.sampling_pattern = 'TABULATED_SOBOL'
scene.cycles.use_adaptive_sampling = False
scene.cycles.use_light_tree = False
scene.cycles.bake_type = 'DIFFUSE'
scene.eevee.taa_samples = 1
scene.eevee.taa_render_samples = 32
scene.eevee.use_taa_reprojection = False
scene.view_settings.view_transform = 'Filmic'
bpy.context.view_layer.update()

# ---- added for rendering (the .blend has no active camera): camera
cam_auto = bpy.data.cameras.new('AutoCamera')
cam_auto.lens = 50.0
cam_auto.sensor_width = 36.0
cam_auto.clip_end = 1000.0
ob_auto_camera = bpy.data.objects.new('AutoCamera', cam_auto)
scene.collection.objects.link(ob_auto_camera)
ob_auto_camera.location = (9.75022, -11.6574, 7.77157)
ob_auto_camera.rotation_euler = (1.09748, -7.21219e-08, 0.694738)
scene.camera = ob_auto_camera
bpy.context.view_layer.update()
